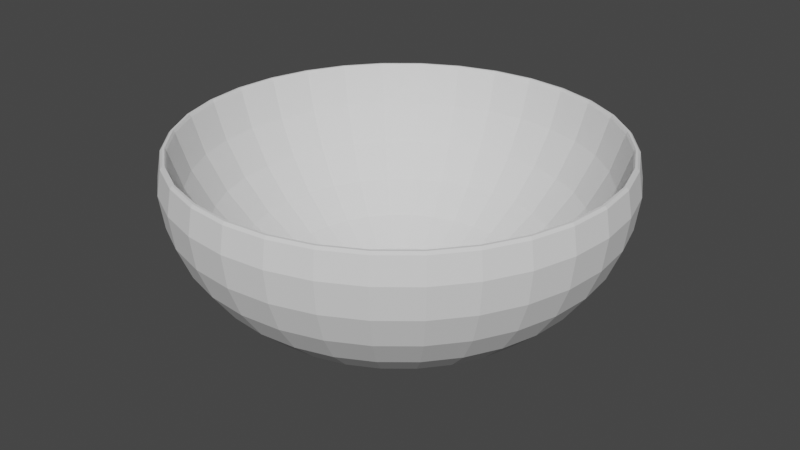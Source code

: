 # Source: Bowl.blend  (saved by Blender 3.2.14; exported with 4.5.12 LTS)
import bpy
from mathutils import Matrix  # noqa: F401  (used for matrix-valued properties, if any)

bpy.ops.wm.read_factory_settings(use_empty=True)
scene = bpy.context.scene
scene.name = 'Scene'

# ---- collections
col_collection = bpy.data.collections.new('Collection'); scene.collection.children.link(col_collection)

# ---- world
world_world = bpy.data.worlds.new('World'); scene.world = world_world
world_world.use_nodes = True; world_world.node_tree.nodes.clear()
_N = world_world.node_tree.nodes; _L = world_world.node_tree.links
n0 = _N.new('ShaderNodeOutputWorld'); n0.name = 'World Output'; n0.location = (300, 300)
n1 = _N.new('ShaderNodeBackground'); n1.name = 'Background'; n1.location = (10, 300)
n1.inputs[0].default_value = (0.05088, 0.05088, 0.05088, 1.0)
_L.new(n1.outputs[0], n0.inputs[0])
n0.is_active_output = True
world_world.color = (0.05088, 0.05088, 0.05088)
world_world.use_sun_shadow = False
world_world.sun_shadow_jitter_overblur = 0.0

# ---- meshes
me_sphere = bpy.data.meshes.new('Sphere')
me_sphere.from_pydata([(0.0, 0.9808, 0.1491), (0.0, 0.8315, -0.5556), (0.0, 0.8085, -0.3014), (0.0, 0.7071, -0.7071), (0.0, 0.6876, -0.4972), (0.0, 0.5556, -0.8315), (0.0, 0.5402, -0.6579), (0.1913, 0.9619, 0.1491), (0.1951, 0.9808, -4.371e-08), (0.1913, 0.9619, -0.1951), (0.1861, 0.9353, 0.1491), (0.1802, 0.9061, -0.3827), (0.1753, 0.8811, -0.07797), (0.1622, 0.8155, -0.5556), (0.1577, 0.7929, -0.3014), (0.1379, 0.6935, -0.7071), (0.1341, 0.6743, -0.4972), (0.1084, 0.5449, -0.8315), (0.1054, 0.5298, -0.6579), (0.08363, 0.4204, -0.891), (0.07259, 0.365, -0.7773), (0.05981, 0.3007, -0.891), (0.03701, 0.1861, -0.8509), (0.3753, 0.9061, 0.1491), (0.3827, 0.9239, -4.371e-08), (0.365, 0.8811, 0.1491), (0.3753, 0.9061, -0.1951), (0.3438, 0.83, -0.07797), (0.3536, 0.8536, -0.3827), (0.3182, 0.7682, -0.5556), (0.3094, 0.7469, -0.3014), (0.2706, 0.6533, -0.7071), (0.2631, 0.6352, -0.4972), (0.2067, 0.4991, -0.6579), (0.2126, 0.5133, -0.8315), (0.1424, 0.3438, -0.7773), (0.164, 0.396, -0.891), (0.1173, 0.2833, -0.891), (0.07259, 0.1753, -0.8509), (0.5449, 0.8155, 0.1491), (0.5556, 0.8315, -4.371e-08), (0.5298, 0.7929, 0.1491), (0.5449, 0.8155, -0.1951), (0.4991, 0.7469, -0.07797), (0.5133, 0.7682, -0.3827), (0.4492, 0.6722, -0.3014), (0.4619, 0.6913, -0.5556), (0.3928, 0.5879, -0.7071), (0.382, 0.5717, -0.4972), (0.3087, 0.4619, -0.8315), (0.3001, 0.4492, -0.6579), (0.2382, 0.3564, -0.891), (0.2067, 0.3094, -0.7773), (0.1703, 0.2549, -0.891), (0.1054, 0.1577, -0.8509), (0.6935, 0.6935, 0.1491), (0.7071, 0.7071, -4.371e-08), (0.6935, 0.6935, -0.1951), (0.6743, 0.6743, 0.1491), (0.6352, 0.6352, -0.07797), (0.6533, 0.6533, -0.3827), (0.5879, 0.5879, -0.5556), (0.5717, 0.5717, -0.3014), (0.5, 0.5, -0.7071), (0.4862, 0.4862, -0.4972), (0.382, 0.382, -0.6579), (0.3928, 0.3928, -0.8315), (0.2631, 0.2631, -0.7773), (0.3031, 0.3031, -0.891), (0.1341, 0.1341, -0.8509), (0.2168, 0.2168, -0.891), (0.8155, 0.5449, 0.1491), (0.8315, 0.5556, -4.371e-08), (0.8155, 0.5449, -0.1951), (0.7929, 0.5298, 0.1491), (0.7682, 0.5133, -0.3827), (0.7469, 0.4991, -0.07797), (0.6913, 0.4619, -0.5556), (0.6722, 0.4492, -0.3014), (0.5879, 0.3928, -0.7071), (0.5717, 0.382, -0.4972), (0.4619, 0.3087, -0.8315), (0.4492, 0.3001, -0.6579), (0.3564, 0.2382, -0.891), (0.3094, 0.2067, -0.7773), (0.2549, 0.1703, -0.891), (0.1577, 0.1054, -0.8509), (0.9061, 0.3753, 0.1491), (0.9239, 0.3827, -4.371e-08), (0.9061, 0.3753, -0.1951), (0.8811, 0.365, 0.1491), (0.8536, 0.3536, -0.3827), (0.83, 0.3438, -0.07797), (0.7682, 0.3182, -0.5556), (0.7469, 0.3094, -0.3014), (0.6533, 0.2706, -0.7071), (0.6352, 0.2631, -0.4972), (0.4991, 0.2067, -0.6579), (0.5133, 0.2126, -0.8315), (0.396, 0.164, -0.891), (0.3438, 0.1424, -0.7773), (0.2833, 0.1173, -0.891), (0.1753, 0.07259, -0.8509), (0.9619, 0.1913, 0.1491), (0.9808, 0.1951, -4.371e-08), (0.9619, 0.1913, -0.1951), (0.9353, 0.1861, 0.1491), (0.9061, 0.1802, -0.3827), (0.8811, 0.1753, -0.07797), (0.7929, 0.1577, -0.3014), (0.8155, 0.1622, -0.5556), (0.6743, 0.1341, -0.4972), (0.6935, 0.1379, -0.7071), (0.5449, 0.1084, -0.8315), (0.5298, 0.1054, -0.6579), (0.4204, 0.08363, -0.891), (0.365, 0.07259, -0.7773), (0.3007, 0.05981, -0.891), (0.1861, 0.03701, -0.8509), (0.9808, -9.109e-08, 0.1491), (1.0, -1.656e-07, -4.371e-08), (0.9537, -8.857e-08, 0.1491), (0.9808, -9.109e-08, -0.1951), (0.9239, -1.507e-07, -0.3827), (0.8983, -1.465e-07, -0.07797), (0.8085, -1.031e-07, -0.3014), (0.8315, -1.06e-07, -0.5556), (0.7071, -4.638e-08, -0.7071), (0.6876, -4.51e-08, -0.4972), (0.5556, -1.134e-07, -0.8315), (0.5402, -1.103e-07, -0.6579), (0.4287, -9.792e-08, -0.891), (0.3721, -9.581e-08, -0.7773), (0.1897, -7.408e-08, -0.8509), (0.3066, -7.768e-08, -0.891), (0.9619, -0.1913, 0.1491), (0.9808, -0.1951, -4.371e-08), (0.9353, -0.1861, 0.1491), (0.9619, -0.1913, -0.1951), (0.9061, -0.1802, -0.3827), (0.8811, -0.1753, -0.07797), (0.7929, -0.1577, -0.3014), (0.8155, -0.1622, -0.5556), (0.6935, -0.1379, -0.7071), (0.6743, -0.1341, -0.4972), (0.5298, -0.1054, -0.6579), (0.5449, -0.1084, -0.8315), (0.365, -0.07259, -0.7773), (0.4204, -0.08363, -0.891), (0.1861, -0.03701, -0.8509), (0.3007, -0.05981, -0.891), (0.9061, -0.3753, 0.1491), (0.9239, -0.3827, -4.371e-08), (0.9061, -0.3753, -0.1951), (0.8811, -0.365, 0.1491), (0.83, -0.3438, -0.07797), (0.8536, -0.3536, -0.3827), (0.7682, -0.3182, -0.5556), (0.7469, -0.3094, -0.3014), (0.6533, -0.2706, -0.7071), (0.6352, -0.2631, -0.4972), (0.5133, -0.2126, -0.8315), (0.4991, -0.2067, -0.6579), (0.3438, -0.1424, -0.7773), (0.396, -0.164, -0.891), (0.1753, -0.07259, -0.8509), (0.2833, -0.1173, -0.891), (0.8155, -0.5449, 0.1491), (0.8315, -0.5556, -4.371e-08), (0.7929, -0.5298, 0.1491), (0.8155, -0.5449, -0.1951), (0.7469, -0.4991, -0.07797), (0.7682, -0.5133, -0.3827), (0.6913, -0.4619, -0.5556), (0.6722, -0.4492, -0.3014), (0.5717, -0.382, -0.4972), (0.5879, -0.3928, -0.7071), (0.4492, -0.3001, -0.6579), (0.4619, -0.3087, -0.8315), (0.3094, -0.2067, -0.7773), (0.3564, -0.2382, -0.891), (0.1577, -0.1054, -0.8509), (0.2549, -0.1703, -0.891), (0.6935, -0.6935, 0.1491), (0.7071, -0.7071, -4.371e-08), (0.6935, -0.6935, -0.1951), (0.6743, -0.6743, 0.1491), (0.6533, -0.6533, -0.3827), (0.6352, -0.6352, -0.07797), (0.5717, -0.5717, -0.3014), (0.5879, -0.5879, -0.5556), (0.5, -0.5, -0.7071), (0.4862, -0.4862, -0.4972), (0.382, -0.382, -0.6579), (0.3928, -0.3928, -0.8315), (0.3031, -0.3031, -0.891), (0.2631, -0.2631, -0.7773), (0.1341, -0.1341, -0.8509), (0.2168, -0.2168, -0.891), (0.5449, -0.8155, 0.1491), (0.5556, -0.8315, -4.371e-08), (0.5449, -0.8155, -0.1951), (0.5298, -0.7929, 0.1491), (0.5133, -0.7682, -0.3827), (0.4991, -0.7469, -0.07797), (0.4492, -0.6722, -0.3014), (0.4619, -0.6913, -0.5556), (0.3928, -0.5879, -0.7071), (0.382, -0.5717, -0.4972), (0.3087, -0.4619, -0.8315), (0.3001, -0.4492, -0.6579), (0.2382, -0.3564, -0.891), (0.2067, -0.3094, -0.7773), (0.1054, -0.1577, -0.8509), (0.1703, -0.2549, -0.891), (0.3753, -0.9061, 0.1491), (0.3827, -0.9239, -4.371e-08), (0.365, -0.8811, 0.1491), (0.3753, -0.9061, -0.1951), (0.3536, -0.8536, -0.3827), (0.3438, -0.83, -0.07797), (0.3094, -0.7469, -0.3014), (0.3182, -0.7682, -0.5556), (0.2706, -0.6533, -0.7071), (0.2631, -0.6352, -0.4972), (0.2126, -0.5133, -0.8315), (0.2067, -0.4991, -0.6579), (0.164, -0.396, -0.891), (0.1424, -0.3438, -0.7773), (0.1173, -0.2833, -0.891), (0.07259, -0.1753, -0.8509), (0.1913, -0.9619, 0.1491), (0.1951, -0.9808, -4.371e-08), (0.1913, -0.9619, -0.1951), (0.1861, -0.9353, 0.1491), (0.1753, -0.8811, -0.07797), (0.1802, -0.9061, -0.3827), (0.1577, -0.7929, -0.3014), (0.1622, -0.8155, -0.5556), (0.1379, -0.6935, -0.7071), (0.1341, -0.6743, -0.4972), (0.1054, -0.5298, -0.6579), (0.1084, -0.5449, -0.8315), (0.08363, -0.4204, -0.891), (0.07259, -0.365, -0.7773), (0.03701, -0.1861, -0.8509), (0.05981, -0.3007, -0.891), (-7.235e-08, -0.9808, 0.1491), (-2.661e-07, -1.0, -4.371e-08), (-7.035e-08, -0.9537, 0.1491), (-7.235e-08, -0.9808, -0.1951), (-1.171e-07, -0.9239, -0.3827), (-1.138e-07, -0.8983, -0.07797), (-4.137e-08, -0.8085, -0.3014), (-4.255e-08, -0.8315, -0.5556), (4.556e-08, -0.6876, -0.4972), (4.686e-08, -0.7071, -0.7071), (-6.49e-08, -0.5556, -0.8315), (-6.311e-08, -0.5402, -0.6579), (-7.657e-09, -0.4287, -0.891), (2.095e-09, -0.3721, -0.7773), (-1.528e-09, -0.1897, -0.8509), (-2.59e-08, -0.3066, -0.891), (-0.1913, -0.9619, 0.1491), (-0.1951, -0.9808, -4.371e-08), (-0.1913, -0.9619, -0.1951), (-0.1861, -0.9353, 0.1491), (-0.1802, -0.9061, -0.3827), (-0.1753, -0.8811, -0.07797), (-0.1622, -0.8155, -0.5556), (-0.1577, -0.7929, -0.3014), (-0.1341, -0.6743, -0.4972), (-0.1379, -0.6935, -0.7071), (-0.1054, -0.5298, -0.6579), (-0.1084, -0.5449, -0.8315), (-0.08363, -0.4204, -0.891), (-0.07259, -0.365, -0.7773), (-0.03701, -0.1861, -0.8509), (-0.05981, -0.3007, -0.891), (-0.3753, -0.9061, 0.1491), (-0.3827, -0.9239, -4.371e-08), (-0.3753, -0.9061, -0.1951), (-0.365, -0.8811, 0.1491), (-0.3438, -0.83, -0.07797), (-0.3536, -0.8536, -0.3827), (-0.3094, -0.7469, -0.3014), (-0.3182, -0.7682, -0.5556), (-0.2631, -0.6352, -0.4972), (-0.2706, -0.6533, -0.7071), (-0.2067, -0.4991, -0.6579), (-0.2126, -0.5133, -0.8315), (-0.1424, -0.3438, -0.7773), (-0.164, -0.396, -0.891), (-0.07259, -0.1753, -0.8509), (-0.1173, -0.2833, -0.891), (-0.5449, -0.8155, 0.1491), (-0.5556, -0.8315, -4.371e-08), (-0.5298, -0.7929, 0.1491), (-0.5449, -0.8155, -0.1951), (-0.5133, -0.7682, -0.3827), (-0.4991, -0.7469, -0.07797), (-0.4492, -0.6722, -0.3014), (-0.4619, -0.6913, -0.5556), (-0.3928, -0.5879, -0.7071), (-0.382, -0.5717, -0.4972), (-0.3001, -0.4492, -0.6579), (-0.3087, -0.4619, -0.8315), (-0.2067, -0.3094, -0.7773), (-0.2382, -0.3564, -0.891), (-0.1054, -0.1577, -0.8509), (-0.1703, -0.2549, -0.891), (-0.6935, -0.6935, 0.1491), (-0.7071, -0.7071, -4.371e-08), (-0.6935, -0.6935, -0.1951), (-0.6743, -0.6743, 0.1491), (-0.6533, -0.6533, -0.3827), (-0.6352, -0.6352, -0.07797), (-0.5879, -0.5879, -0.5556), (-0.5717, -0.5717, -0.3014), (-0.5, -0.5, -0.7071), (-0.4862, -0.4862, -0.4972), (-0.382, -0.382, -0.6579), (-0.3928, -0.3928, -0.8315), (-0.3031, -0.3031, -0.891), (-0.2631, -0.2631, -0.7773), (-0.2168, -0.2168, -0.891), (-0.1341, -0.1341, -0.8509), (-0.8155, -0.5449, 0.1491), (-0.8315, -0.5556, -4.371e-08), (-0.8155, -0.5449, -0.1951), (-0.7929, -0.5298, 0.1491), (-0.7682, -0.5133, -0.3827), (-0.7469, -0.4991, -0.07797), (-0.6722, -0.4492, -0.3014), (-0.6913, -0.4619, -0.5556), (-0.5717, -0.382, -0.4972), (-0.5879, -0.3928, -0.7071), (-0.4492, -0.3001, -0.6579), (-0.4619, -0.3087, -0.8315), (-0.3564, -0.2382, -0.891), (-0.3094, -0.2067, -0.7773), (-0.1577, -0.1054, -0.8509), (-0.2549, -0.1703, -0.891), (-0.9061, -0.3753, 0.1491), (-0.9239, -0.3827, -4.371e-08), (-0.9061, -0.3753, -0.1951), (-0.8811, -0.365, 0.1491), (-0.8536, -0.3536, -0.3827), (-0.83, -0.3438, -0.07797), (-0.7682, -0.3182, -0.5556), (-0.7469, -0.3094, -0.3014), (-0.6352, -0.2631, -0.4972), (-0.6533, -0.2706, -0.7071), (-0.5133, -0.2126, -0.8315), (-0.4991, -0.2067, -0.6579), (-0.396, -0.164, -0.891), (-0.3438, -0.1424, -0.7773), (-0.2833, -0.1173, -0.891), (-0.1753, -0.07259, -0.8509), (-0.9619, -0.1913, 0.1491), (-0.9808, -0.1951, -4.371e-08), (-0.9353, -0.1861, 0.1491), (-0.9619, -0.1913, -0.1951), (-0.8811, -0.1753, -0.07797), (-0.9061, -0.1802, -0.3827), (-0.7929, -0.1577, -0.3014), (-0.8155, -0.1622, -0.5556), (-0.6935, -0.1379, -0.7071), (-0.6743, -0.1341, -0.4972), (-0.5449, -0.1084, -0.8315), (-0.5298, -0.1054, -0.6579), (-0.4204, -0.08363, -0.891), (-0.365, -0.07259, -0.7773), (-0.3007, -0.05981, -0.891), (-0.1861, -0.03701, -0.8509), (-0.9808, 7.283e-08, 0.1491), (-1.0, 3.858e-07, -4.371e-08), (-0.9808, 7.283e-08, -0.1951), (-0.9537, 7.081e-08, 0.1491), (-0.8983, 1.143e-07, -0.07797), (-0.9239, 1.175e-07, -0.3827), (-0.8085, -3.061e-08, -0.3014), (-0.8315, -3.148e-08, -0.5556), (-0.7071, -9.109e-08, -0.7071), (-0.6876, -8.857e-08, -0.4972), (-0.5556, 5.771e-09, -0.8315), (-0.5402, 5.611e-09, -0.6579), (-0.4287, -5.619e-08, -0.891), (-0.3721, -5.959e-08, -0.7773), (-0.1897, -6.683e-08, -0.8509), (-0.3066, -6.597e-08, -0.891), (-0.9619, 0.1913, 0.1491), (-0.9808, 0.1951, -4.371e-08), (-0.9619, 0.1913, -0.1951), (-0.9353, 0.1861, 0.1491), (-0.9061, 0.1802, -0.3827), (-0.8811, 0.1753, -0.07797), (-0.7929, 0.1577, -0.3014), (-0.8155, 0.1622, -0.5556), (-0.6743, 0.1341, -0.4972), (-0.6935, 0.1379, -0.7071), (-0.5298, 0.1054, -0.6579), (-0.5449, 0.1084, -0.8315), (-0.365, 0.07259, -0.7773), (-0.4204, 0.08363, -0.891), (-0.3007, 0.05981, -0.891), (-0.1861, 0.03701, -0.8509), (-0.9061, 0.3753, 0.1491), (-0.9239, 0.3827, -4.371e-08), (-0.9061, 0.3753, -0.1951), (-0.8811, 0.365, 0.1491), (-0.83, 0.3438, -0.07797), (-0.8536, 0.3536, -0.3827), (-0.7469, 0.3094, -0.3014), (-0.7682, 0.3182, -0.5556), (-0.6352, 0.2631, -0.4972), (-0.6533, 0.2706, -0.7071), (-0.5133, 0.2126, -0.8315), (-0.4991, 0.2067, -0.6579), (-0.396, 0.164, -0.891), (-0.3438, 0.1424, -0.7773), (-0.2833, 0.1173, -0.891), (-0.1753, 0.07259, -0.8509), (-0.8155, 0.5449, 0.1491), (-0.8315, 0.5556, -4.371e-08), (-0.7929, 0.5298, 0.1491), (-0.8155, 0.5449, -0.1951), (-0.7469, 0.4991, -0.07797), (-0.7682, 0.5133, -0.3827), (-0.6913, 0.4619, -0.5556), (-0.6722, 0.4492, -0.3014), (-0.5879, 0.3928, -0.7071), (-0.5717, 0.382, -0.4972), (-0.4619, 0.3087, -0.8315), (-0.4492, 0.3001, -0.6579), (-0.3094, 0.2067, -0.7773), (-0.3564, 0.2382, -0.891), (-0.1577, 0.1054, -0.8509), (-0.2549, 0.1703, -0.891), (-0.6935, 0.6935, 0.1491), (-0.7071, 0.7071, -4.371e-08), (-0.6743, 0.6743, 0.1491), (-0.6935, 0.6935, -0.1951), (-0.6352, 0.6352, -0.07797), (-0.6533, 0.6533, -0.3827), (-0.5717, 0.5717, -0.3014), (-0.5879, 0.5879, -0.5556), (-0.4862, 0.4862, -0.4972), (-0.5, 0.5, -0.7071), (-0.382, 0.382, -0.6579), (-0.3928, 0.3928, -0.8315), (-0.2631, 0.2631, -0.7773), (-0.3031, 0.3031, -0.891), (-0.1341, 0.1341, -0.8509), (-0.2168, 0.2168, -0.891), (-0.5449, 0.8155, 0.1491), (-0.5556, 0.8315, -4.371e-08), (-0.5449, 0.8155, -0.1951), (-0.5298, 0.7929, 0.1491), (-0.5133, 0.7682, -0.3827), (-0.4991, 0.7469, -0.07797), (-0.4492, 0.6722, -0.3014), (-0.4619, 0.6913, -0.5556), (-0.382, 0.5717, -0.4972), (-0.3928, 0.5879, -0.7071), (-0.3087, 0.4619, -0.8315), (-0.3001, 0.4492, -0.6579), (-0.2067, 0.3094, -0.7773), (-0.2382, 0.3564, -0.891), (-0.1054, 0.1577, -0.8509), (-0.1703, 0.2549, -0.891), (-0.3753, 0.9061, 0.1491), (-0.3827, 0.9239, -4.371e-08), (-0.365, 0.8811, 0.1491), (-0.3753, 0.9061, -0.1951), (-0.3536, 0.8536, -0.3827), (-0.3438, 0.83, -0.07797), (-0.3182, 0.7682, -0.5556), (-0.3094, 0.7469, -0.3014), (-0.2631, 0.6352, -0.4972), (-0.2706, 0.6533, -0.7071), (-0.2126, 0.5133, -0.8315), (-0.2067, 0.4991, -0.6579), (-0.1424, 0.3438, -0.7773), (-0.164, 0.396, -0.891), (-0.1173, 0.2833, -0.891), (-0.07259, 0.1753, -0.8509), (-0.1913, 0.9619, 0.1491), (-0.1951, 0.9808, -4.371e-08), (-0.1913, 0.9619, -0.1951), (-0.1861, 0.9353, 0.1491), (-0.1753, 0.8811, -0.07797), (-0.1802, 0.9061, -0.3827), (-0.1622, 0.8155, -0.5556), (-0.1577, 0.7929, -0.3014), (-0.1379, 0.6935, -0.7071), (-0.1341, 0.6743, -0.4972), (-0.1084, 0.5449, -0.8315), (-0.1054, 0.5298, -0.6579), (-0.08363, 0.4204, -0.891), (-0.07259, 0.365, -0.7773), (-0.05981, 0.3007, -0.891), (-0.03701, 0.1861, -0.8509), (5.386e-07, 1.0, -4.371e-08), (2.194e-07, 0.9537, 0.1491), (2.257e-07, 0.9808, -0.1951), (1.959e-07, 0.9239, -0.3827), (1.905e-07, 0.8983, -0.07797), (6.73e-08, 0.3721, -0.7773), (6.746e-08, 0.4287, -0.891), (2.745e-08, 0.1897, -0.8509), (2.093e-08, 0.3066, -0.891), (0.0, -8.501e-08, -0.8757), (0.0, -8.742e-08, -0.891), (1.679e-07, 0.9608, 0.1645), (0.1874, 0.9424, 0.1645), (0.3677, 0.8877, 0.1645), (0.5338, 0.7989, 0.1645), (0.6794, 0.6794, 0.1645), (0.7989, 0.5338, 0.1645), (0.8877, 0.3677, 0.1645), (0.9424, 0.1874, 0.1645), (0.9608, -9.061e-08, 0.1645), (0.9424, -0.1874, 0.1645), (0.8877, -0.3677, 0.1645), (0.7989, -0.5338, 0.1645), (0.6794, -0.6794, 0.1645), (0.5338, -0.7989, 0.1645), (0.3677, -0.8877, 0.1645), (0.1874, -0.9424, 0.1645), (-9.17e-08, -0.9608, 0.1645), (-0.1874, -0.9424, 0.1645), (-0.3677, -0.8877, 0.1645), (-0.5338, -0.7989, 0.1645), (-0.6794, -0.6794, 0.1645), (-0.7989, -0.5338, 0.1645), (-0.8877, -0.3677, 0.1645), (-0.9424, -0.1874, 0.1645), (-0.9608, 1.17e-07, 0.1645), (-0.9424, 0.1874, 0.1645), (-0.8877, 0.3677, 0.1645), (-0.7989, 0.5338, 0.1645), (-0.6794, 0.6794, 0.1645), (-0.5338, 0.7989, 0.1645), (-0.3677, 0.8877, 0.1645), (-0.1874, 0.9424, 0.1645), (-0.5393, -0.8072, 0.1645), (0.1894, 0.9521, 0.1645), (0.3715, 0.8969, 0.1645), (0.5393, 0.8072, 0.1645), (0.6865, 0.6865, 0.1645), (0.8072, 0.5393, 0.1645), (0.8969, 0.3715, 0.1645), (0.9521, 0.1894, 0.1645), (0.9708, -9.085e-08, 0.1645), (0.9521, -0.1894, 0.1645), (0.8969, -0.3715, 0.1645), (0.6865, -0.6865, 0.1645), (0.5393, -0.8072, 0.1645), (0.3715, -0.8969, 0.1645), (0.1894, -0.9521, 0.1645), (-8.203e-08, -0.9708, 0.1645), (-0.1894, -0.9521, 0.1645), (-0.3715, -0.8969, 0.1645), (-0.6865, -0.6865, 0.1645), (-0.8072, -0.5393, 0.1645), (-0.8969, -0.3715, 0.1645), (-0.9521, -0.1894, 0.1645), (-0.9708, 9.489e-08, 0.1645), (-0.8072, 0.5393, 0.1645), (-0.6865, 0.6865, 0.1645), (-0.5393, 0.8072, 0.1645), (-0.3715, 0.8969, 0.1645), (-0.1894, 0.9521, 0.1645), (8.396e-08, 0.9708, 0.1645), (-0.9521, 0.1894, 0.1645), (-0.8969, 0.3715, 0.1645), (0.8072, -0.5393, 0.1645)], [], [(1, 506, 11, 13), (3, 1, 13, 15), (5, 3, 15, 17), (509, 5, 17, 19), (547, 574, 514, 515), (511, 509, 19, 21), (503, 0, 7, 8), (513, 511, 21), (505, 503, 8, 9), (506, 505, 9, 11), (11, 9, 26, 28), (13, 11, 28, 29), (15, 13, 29, 31), (17, 15, 31, 34), (19, 17, 34, 36), (548, 547, 515, 516), (21, 19, 36, 37), (8, 7, 23, 24), (513, 21, 37), (9, 8, 24, 26), (36, 34, 49, 51), (549, 548, 516, 517), (37, 36, 51, 53), (24, 23, 39, 40), (513, 37, 53), (26, 24, 40, 42), (28, 26, 42, 44), (29, 28, 44, 46), (31, 29, 46, 47), (34, 31, 47, 49), (46, 44, 60, 61), (47, 46, 61, 63), (49, 47, 63, 66), (51, 49, 66, 68), (550, 549, 517, 518), (53, 51, 68, 70), (40, 39, 55, 56), (513, 53, 70), (42, 40, 56, 57), (44, 42, 57, 60), (551, 71, 55, 550), (70, 68, 83, 85), (56, 55, 71, 72), (513, 70, 85), (57, 56, 72, 73), (60, 57, 73, 75), (61, 60, 75, 77), (63, 61, 77, 79), (66, 63, 79, 81), (68, 66, 81, 83), (77, 75, 91, 93), (79, 77, 93, 95), (81, 79, 95, 98), (83, 81, 98, 99), (552, 87, 71, 551), (85, 83, 99, 101), (72, 71, 87, 88), (513, 85, 101), (73, 72, 88, 89), (75, 73, 89, 91), (101, 99, 115, 117), (88, 87, 103, 104), (513, 101, 117), (89, 88, 104, 105), (91, 89, 105, 107), (93, 91, 107, 110), (95, 93, 110, 112), (98, 95, 112, 113), (99, 98, 113, 115), (553, 103, 87, 552), (112, 110, 126, 127), (113, 112, 127, 129), (115, 113, 129, 131), (554, 119, 103, 553), (117, 115, 131, 134), (104, 103, 119, 120), (513, 117, 134), (105, 104, 120, 122), (107, 105, 122, 123), (110, 107, 123, 126), (120, 119, 135, 136), (513, 134, 150), (122, 120, 136, 138), (123, 122, 138, 139), (126, 123, 139, 142), (127, 126, 142, 143), (129, 127, 143, 146), (131, 129, 146, 148), (555, 135, 119, 554), (134, 131, 148, 150), (143, 142, 157, 159), (146, 143, 159, 161), (148, 146, 161, 164), (556, 151, 135, 555), (150, 148, 164, 166), (136, 135, 151, 152), (513, 150, 166), (138, 136, 152, 153), (139, 138, 153, 156), (142, 139, 156, 157), (513, 166, 182), (153, 152, 168, 170), (156, 153, 170, 172), (157, 156, 172, 173), (159, 157, 173, 176), (161, 159, 176, 178), (164, 161, 178, 180), (577, 167, 151, 556), (166, 164, 180, 182), (152, 151, 167, 168), (178, 176, 191, 194), (180, 178, 194, 195), (557, 183, 167, 577), (182, 180, 195, 198), (168, 167, 183, 184), (513, 182, 198), (170, 168, 184, 185), (172, 170, 185, 187), (173, 172, 187, 190), (176, 173, 190, 191), (187, 185, 201, 203), (190, 187, 203, 206), (191, 190, 206, 207), (194, 191, 207, 209), (195, 194, 209, 211), (558, 199, 183, 557), (198, 195, 211, 214), (184, 183, 199, 200), (513, 198, 214), (185, 184, 200, 201), (211, 209, 225, 227), (559, 215, 199, 558), (214, 211, 227, 229), (200, 199, 215, 216), (513, 214, 229), (201, 200, 216, 218), (203, 201, 218, 219), (206, 203, 219, 222), (207, 206, 222, 223), (209, 207, 223, 225), (219, 218, 233, 236), (222, 219, 236, 238), (223, 222, 238, 239), (225, 223, 239, 242), (227, 225, 242, 243), (560, 231, 215, 559), (229, 227, 243, 246), (216, 215, 231, 232), (513, 229, 246), (218, 216, 232, 233), (243, 242, 257, 259), (561, 247, 231, 560), (246, 243, 259, 262), (232, 231, 247, 248), (513, 246, 262), (233, 232, 248, 250), (236, 233, 250, 251), (238, 236, 251, 254), (239, 238, 254, 256), (242, 239, 256, 257), (254, 251, 267, 269), (256, 254, 269, 272), (257, 256, 272, 274), (259, 257, 274, 275), (562, 263, 247, 561), (262, 259, 275, 278), (248, 247, 263, 264), (513, 262, 278), (250, 248, 264, 265), (251, 250, 265, 267), (563, 279, 263, 562), (278, 275, 292, 294), (264, 263, 279, 280), (513, 278, 294), (265, 264, 280, 281), (267, 265, 281, 284), (269, 267, 284, 286), (272, 269, 286, 288), (274, 272, 288, 290), (275, 274, 290, 292), (286, 284, 299, 302), (288, 286, 302, 303), (290, 288, 303, 306), (292, 290, 306, 308), (546, 295, 279, 563), (294, 292, 308, 310), (280, 279, 295, 296), (513, 294, 310), (281, 280, 296, 298), (284, 281, 298, 299), (310, 308, 323, 325), (296, 295, 311, 312), (513, 310, 325), (298, 296, 312, 313), (299, 298, 313, 315), (302, 299, 315, 317), (303, 302, 317, 319), (306, 303, 319, 322), (308, 306, 322, 323), (564, 311, 295, 546), (319, 317, 334, 336), (322, 319, 336, 338), (323, 322, 338, 339), (565, 564, 534, 535), (325, 323, 339, 342), (312, 311, 327, 328), (513, 325, 342), (313, 312, 328, 329), (315, 313, 329, 331), (317, 315, 331, 334), (513, 342, 357), (329, 328, 344, 345), (331, 329, 345, 347), (334, 331, 347, 349), (336, 334, 349, 352), (338, 336, 352, 353), (339, 338, 353, 355), (566, 565, 535, 536), (342, 339, 355, 357), (328, 327, 343, 344), (353, 352, 367, 369), (355, 353, 369, 371), (567, 566, 536, 537), (357, 355, 371, 373), (344, 343, 359, 360), (513, 357, 373), (345, 344, 360, 362), (347, 345, 362, 364), (349, 347, 364, 366), (352, 349, 366, 367), (362, 360, 376, 377), (364, 362, 377, 380), (366, 364, 380, 382), (367, 366, 382, 383), (369, 367, 383, 385), (371, 369, 385, 387), (568, 567, 537, 538), (373, 371, 387, 390), (360, 359, 375, 376), (513, 373, 390), (385, 383, 400, 402), (387, 385, 402, 404), (575, 568, 538, 539), (390, 387, 404, 405), (376, 375, 391, 392), (513, 390, 405), (377, 376, 392, 393), (380, 377, 393, 395), (382, 380, 395, 398), (383, 382, 398, 400), (395, 393, 409, 412), (398, 395, 412, 414), (400, 398, 414, 416), (402, 400, 416, 417), (404, 402, 417, 419), (576, 575, 539, 540), (405, 404, 419, 421), (392, 391, 407, 408), (513, 405, 421), (393, 392, 408, 409), (419, 417, 433, 436), (569, 576, 540, 541), (421, 419, 436, 438), (408, 407, 423, 424), (513, 421, 438), (409, 408, 424, 426), (412, 409, 426, 428), (414, 412, 428, 429), (416, 414, 429, 431), (417, 416, 431, 433), (428, 426, 442, 444), (429, 428, 444, 446), (431, 429, 446, 448), (433, 431, 448, 450), (436, 433, 450, 452), (570, 569, 541, 542), (438, 436, 452, 454), (424, 423, 439, 440), (513, 438, 454), (426, 424, 440, 442), (452, 450, 465, 468), (571, 570, 542, 543), (454, 452, 468, 470), (440, 439, 455, 456), (513, 454, 470), (442, 440, 456, 457), (444, 442, 457, 459), (446, 444, 459, 462), (448, 446, 462, 464), (450, 448, 464, 465), (462, 459, 475, 477), (464, 462, 477, 480), (465, 464, 480, 481), (468, 465, 481, 484), (572, 571, 543, 544), (470, 468, 484, 485), (456, 455, 471, 472), (513, 470, 485), (457, 456, 472, 474), (459, 457, 474, 475), (485, 484, 499, 501), (472, 471, 487, 488), (513, 485, 501), (474, 472, 488, 489), (475, 474, 489, 492), (477, 475, 492, 493), (480, 477, 493, 495), (481, 480, 495, 497), (484, 481, 497, 499), (573, 572, 544, 545), (495, 493, 1, 3), (497, 495, 3, 5), (499, 497, 5, 509), (574, 573, 545, 514), (501, 499, 509, 511), (488, 487, 0, 503), (513, 501, 511), (489, 488, 503, 505), (492, 489, 505, 506), (493, 492, 506, 1), (510, 22, 20, 508), (512, 22, 510), (514, 504, 10, 515), (507, 12, 10, 504), (2, 14, 12, 507), (4, 16, 14, 2), (6, 18, 16, 4), (508, 20, 18, 6), (18, 20, 35, 33), (20, 22, 38, 35), (512, 38, 22), (515, 10, 25, 516), (10, 12, 27, 25), (12, 14, 30, 27), (14, 16, 32, 30), (16, 18, 33, 32), (25, 27, 43, 41), (27, 30, 45, 43), (30, 32, 48, 45), (32, 33, 50, 48), (33, 35, 52, 50), (35, 38, 54, 52), (512, 54, 38), (516, 25, 41, 517), (50, 52, 67, 65), (52, 54, 69, 67), (512, 69, 54), (517, 41, 58, 518), (41, 43, 59, 58), (43, 45, 62, 59), (45, 48, 64, 62), (48, 50, 65, 64), (76, 59, 62, 78), (78, 62, 64, 80), (64, 65, 82, 80), (65, 67, 84, 82), (67, 69, 86, 84), (512, 86, 69), (58, 74, 519, 518), (74, 58, 59, 76), (84, 86, 102, 100), (512, 102, 86), (74, 90, 520, 519), (90, 74, 76, 92), (92, 76, 78, 94), (94, 78, 80, 96), (80, 82, 97, 96), (82, 84, 100, 97), (109, 94, 96, 111), (111, 96, 97, 114), (97, 100, 116, 114), (100, 102, 118, 116), (512, 118, 102), (90, 106, 521, 520), (106, 90, 92, 108), (108, 92, 94, 109), (512, 133, 118), (106, 121, 522, 521), (108, 124, 121, 106), (109, 125, 124, 108), (111, 128, 125, 109), (114, 130, 128, 111), (116, 132, 130, 114), (118, 133, 132, 116), (128, 144, 141, 125), (130, 145, 144, 128), (132, 147, 145, 130), (133, 149, 147, 132), (512, 149, 133), (121, 137, 523, 522), (124, 140, 137, 121), (125, 141, 140, 124), (512, 165, 149), (137, 154, 524, 523), (137, 140, 155, 154), (140, 141, 158, 155), (141, 144, 160, 158), (144, 145, 162, 160), (147, 163, 162, 145), (149, 165, 163, 147), (162, 177, 175, 160), (163, 179, 177, 162), (165, 181, 179, 163), (512, 181, 165), (154, 169, 525, 524), (154, 155, 171, 169), (155, 158, 174, 171), (158, 160, 175, 174), (169, 186, 526, 525), (169, 171, 188, 186), (171, 174, 189, 188), (174, 175, 192, 189), (177, 193, 192, 175), (179, 196, 193, 177), (181, 197, 196, 179), (512, 197, 181), (193, 210, 208, 192), (196, 212, 210, 193), (197, 213, 212, 196), (512, 213, 197), (186, 202, 527, 526), (202, 186, 188, 204), (204, 188, 189, 205), (205, 189, 192, 208), (217, 202, 204, 220), (220, 204, 205, 221), (221, 205, 208, 224), (210, 226, 224, 208), (212, 228, 226, 210), (213, 230, 228, 212), (512, 230, 213), (202, 217, 528, 527), (228, 244, 241, 226), (230, 245, 244, 228), (512, 245, 230), (217, 234, 529, 528), (234, 217, 220, 235), (235, 220, 221, 237), (237, 221, 224, 240), (240, 224, 226, 241), (237, 253, 252, 235), (240, 255, 253, 237), (241, 258, 255, 240), (244, 260, 258, 241), (245, 261, 260, 244), (512, 261, 245), (234, 249, 530, 529), (235, 252, 249, 234), (261, 277, 276, 260), (512, 277, 261), (249, 266, 531, 530), (252, 268, 266, 249), (253, 270, 268, 252), (255, 271, 270, 253), (258, 273, 271, 255), (260, 276, 273, 258), (268, 270, 285, 283), (270, 271, 287, 285), (271, 273, 289, 287), (289, 273, 276, 291), (291, 276, 277, 293), (512, 293, 277), (266, 282, 532, 531), (266, 268, 283, 282), (307, 291, 293, 309), (512, 309, 293), (282, 297, 533, 532), (282, 283, 300, 297), (283, 285, 301, 300), (285, 287, 304, 301), (304, 287, 289, 305), (305, 289, 291, 307), (301, 304, 320, 318), (320, 304, 305, 321), (321, 305, 307, 324), (324, 307, 309, 326), (512, 326, 309), (297, 314, 534, 533), (297, 300, 316, 314), (300, 301, 318, 316), (512, 341, 326), (534, 314, 330, 535), (314, 316, 332, 330), (316, 318, 333, 332), (318, 320, 335, 333), (335, 320, 321, 337), (337, 321, 324, 340), (340, 324, 326, 341), (333, 335, 351, 350), (351, 335, 337, 354), (354, 337, 340, 356), (356, 340, 341, 358), (512, 358, 341), (535, 330, 346, 536), (330, 332, 348, 346), (332, 333, 350, 348), (512, 374, 358), (536, 346, 361, 537), (346, 348, 363, 361), (348, 350, 365, 363), (350, 351, 368, 365), (351, 354, 370, 368), (370, 354, 356, 372), (372, 356, 358, 374), (370, 386, 384, 368), (372, 388, 386, 370), (374, 389, 388, 372), (512, 389, 374), (537, 361, 378, 538), (363, 379, 378, 361), (365, 381, 379, 363), (368, 384, 381, 365), (379, 396, 394, 378), (381, 397, 396, 379), (384, 399, 397, 381), (386, 401, 399, 384), (388, 403, 401, 386), (389, 406, 403, 388), (512, 406, 389), (538, 378, 394, 539), (418, 401, 403, 420), (420, 403, 406, 422), (512, 422, 406), (539, 394, 410, 540), (394, 396, 411, 410), (396, 397, 413, 411), (397, 399, 415, 413), (399, 401, 418, 415), (410, 411, 427, 425), (411, 413, 430, 427), (413, 415, 432, 430), (432, 415, 418, 434), (434, 418, 420, 435), (435, 420, 422, 437), (512, 437, 422), (540, 410, 425, 541), (449, 434, 435, 451), (451, 435, 437, 453), (512, 453, 437), (541, 425, 441, 542), (425, 427, 443, 441), (427, 430, 445, 443), (430, 432, 447, 445), (447, 432, 434, 449), (443, 445, 461, 460), (445, 447, 463, 461), (463, 447, 449, 466), (466, 449, 451, 467), (467, 451, 453, 469), (512, 469, 453), (542, 441, 458, 543), (441, 443, 460, 458), (483, 467, 469, 486), (512, 486, 469), (543, 458, 473, 544), (458, 460, 476, 473), (460, 461, 478, 476), (461, 463, 479, 478), (463, 466, 482, 479), (466, 467, 483, 482), (476, 478, 494, 491), (478, 479, 496, 494), (479, 482, 498, 496), (482, 483, 500, 498), (483, 486, 502, 500), (512, 502, 486), (544, 473, 490, 545), (473, 476, 491, 490), (502, 510, 508, 500), (512, 510, 502), (545, 490, 504, 514), (491, 507, 504, 490), (494, 2, 507, 491), (496, 4, 2, 494), (498, 6, 4, 496), (500, 508, 6, 498), (0, 487, 573, 574), (487, 471, 572, 573), (471, 455, 571, 572), (455, 439, 570, 571), (439, 423, 569, 570), (423, 407, 576, 569), (407, 391, 575, 576), (391, 375, 568, 575), (375, 359, 567, 568), (359, 343, 566, 567), (343, 327, 565, 566), (327, 311, 564, 565), (534, 564, 546, 533), (533, 546, 563, 532), (532, 563, 562, 531), (531, 562, 561, 530), (530, 561, 560, 529), (529, 560, 559, 528), (528, 559, 558, 527), (527, 558, 557, 526), (526, 557, 577, 525), (525, 577, 556, 524), (524, 556, 555, 523), (523, 555, 554, 522), (522, 554, 553, 521), (521, 553, 552, 520), (520, 552, 551, 519), (519, 551, 550, 518), (55, 39, 549, 550), (39, 23, 548, 549), (23, 7, 547, 548), (7, 0, 574, 547)])
_uv = me_sphere.uv_layers.new(name='UVMap')
_uv.uv.foreach_set('vector', [0.75, 0.3125, 0.75, 0.375, 0.7188, 0.375, 0.7188, 0.3125, 0.75, 0.25, 0.75, 0.3125, 0.7188, 0.3125, 0.7188, 0.25, 0.75, 0.1875, 0.75, 0.25, 0.7188, 0.25, 0.7188, 0.1875, 0.75, 0.125, 0.75, 0.1875, 0.7188, 0.1875, 0.7188, 0.125, 0.7188, 0.5735, 0.75, 0.5735, 0.75, 0.5844, 0.7188, 0.5844, 0.75, 0.0625, 0.75, 0.125, 0.7188, 0.125, 0.7188, 0.0625, 0.75, 0.5, 0.75, 0.5625, 0.7188, 0.5625, 0.7188, 0.5, 0.7344, 0.0, 0.75, 0.0625, 0.7188, 0.0625, 0.75, 0.4375, 0.75, 0.5, 0.7188, 0.5, 0.7188, 0.4375, 0.75, 0.375, 0.75, 0.4375, 0.7188, 0.4375, 0.7188, 0.375, 0.7188, 0.375, 0.7188, 0.4375, 0.6875, 0.4375, 0.6875, 0.375, 0.7188, 0.3125, 0.7188, 0.375, 0.6875, 0.375, 0.6875, 0.3125, 0.7188, 0.25, 0.7188, 0.3125, 0.6875, 0.3125, 0.6875, 0.25, 0.7188, 0.1875, 0.7188, 0.25, 0.6875, 0.25, 0.6875, 0.1875, 0.7188, 0.125, 0.7188, 0.1875, 0.6875, 0.1875, 0.6875, 0.125, 0.6875, 0.5735, 0.7188, 0.5735, 0.7188, 0.5844, 0.6875, 0.5844, 0.7188, 0.0625, 0.7188, 0.125, 0.6875, 0.125, 0.6875, 0.0625, 0.7188, 0.5, 0.7188, 0.5625, 0.6875, 0.5625, 0.6875, 0.5, 0.7031, 0.0, 0.7188, 0.0625, 0.6875, 0.0625, 0.7188, 0.4375, 0.7188, 0.5, 0.6875, 0.5, 0.6875, 0.4375, 0.6875, 0.125, 0.6875, 0.1875, 0.6562, 0.1875, 0.6562, 0.125, 0.6562, 0.5735, 0.6875, 0.5735, 0.6875, 0.5844, 0.6562, 0.5844, 0.6875, 0.0625, 0.6875, 0.125, 0.6562, 0.125, 0.6562, 0.0625, 0.6875, 0.5, 0.6875, 0.5625, 0.6562, 0.5625, 0.6562, 0.5, 0.6719, 0.0, 0.6875, 0.0625, 0.6562, 0.0625, 0.6875, 0.4375, 0.6875, 0.5, 0.6562, 0.5, 0.6562, 0.4375, 0.6875, 0.375, 0.6875, 0.4375, 0.6562, 0.4375, 0.6562, 0.375, 0.6875, 0.3125, 0.6875, 0.375, 0.6562, 0.375, 0.6562, 0.3125, 0.6875, 0.25, 0.6875, 0.3125, 0.6562, 0.3125, 0.6562, 0.25, 0.6875, 0.1875, 0.6875, 0.25, 0.6562, 0.25, 0.6562, 0.1875, 0.6562, 0.3125, 0.6562, 0.375, 0.625, 0.375, 0.625, 0.3125, 0.6562, 0.25, 0.6562, 0.3125, 0.625, 0.3125, 0.625, 0.25, 0.6562, 0.1875, 0.6562, 0.25, 0.625, 0.25, 0.625, 0.1875, 0.6562, 0.125, 0.6562, 0.1875, 0.625, 0.1875, 0.625, 0.125, 0.625, 0.5735, 0.6562, 0.5735, 0.6562, 0.5844, 0.625, 0.5844, 0.6562, 0.0625, 0.6562, 0.125, 0.625, 0.125, 0.625, 0.0625, 0.6562, 0.5, 0.6562, 0.5625, 0.625, 0.5625, 0.625, 0.5, 0.6406, 0.0, 0.6562, 0.0625, 0.625, 0.0625, 0.6562, 0.4375, 0.6562, 0.5, 0.625, 0.5, 0.625, 0.4375, 0.6562, 0.375, 0.6562, 0.4375, 0.625, 0.4375, 0.625, 0.375, 0.5938, 0.5735, 0.5938, 0.5625, 0.625, 0.5625, 0.625, 0.5735, 0.625, 0.0625, 0.625, 0.125, 0.5938, 0.125, 0.5937, 0.0625, 0.625, 0.5, 0.625, 0.5625, 0.5938, 0.5625, 0.5938, 0.5, 0.6094, 0.0, 0.625, 0.0625, 0.5937, 0.0625, 0.625, 0.4375, 0.625, 0.5, 0.5938, 0.5, 0.5938, 0.4375, 0.625, 0.375, 0.625, 0.4375, 0.5938, 0.4375, 0.5938, 0.375, 0.625, 0.3125, 0.625, 0.375, 0.5938, 0.375, 0.5938, 0.3125, 0.625, 0.25, 0.625, 0.3125, 0.5938, 0.3125, 0.5938, 0.25, 0.625, 0.1875, 0.625, 0.25, 0.5938, 0.25, 0.5938, 0.1875, 0.625, 0.125, 0.625, 0.1875, 0.5938, 0.1875, 0.5938, 0.125, 0.5938, 0.3125, 0.5938, 0.375, 0.5625, 0.375, 0.5625, 0.3125, 0.5938, 0.25, 0.5938, 0.3125, 0.5625, 0.3125, 0.5625, 0.25, 0.5938, 0.1875, 0.5938, 0.25, 0.5625, 0.25, 0.5625, 0.1875, 0.5938, 0.125, 0.5938, 0.1875, 0.5625, 0.1875, 0.5625, 0.125, 0.5625, 0.5735, 0.5625, 0.5625, 0.5938, 0.5625, 0.5938, 0.5735, 0.5937, 0.0625, 0.5938, 0.125, 0.5625, 0.125, 0.5625, 0.0625, 0.5938, 0.5, 0.5938, 0.5625, 0.5625, 0.5625, 0.5625, 0.5, 0.5781, 0.0, 0.5937, 0.0625, 0.5625, 0.0625, 0.5938, 0.4375, 0.5938, 0.5, 0.5625, 0.5, 0.5625, 0.4375, 0.5938, 0.375, 0.5938, 0.4375, 0.5625, 0.4375, 0.5625, 0.375, 0.5625, 0.0625, 0.5625, 0.125, 0.5312, 0.125, 0.5312, 0.0625, 0.5625, 0.5, 0.5625, 0.5625, 0.5312, 0.5625, 0.5312, 0.5, 0.5469, 0.0, 0.5625, 0.0625, 0.5312, 0.0625, 0.5625, 0.4375, 0.5625, 0.5, 0.5312, 0.5, 0.5312, 0.4375, 0.5625, 0.375, 0.5625, 0.4375, 0.5312, 0.4375, 0.5312, 0.375, 0.5625, 0.3125, 0.5625, 0.375, 0.5312, 0.375, 0.5312, 0.3125, 0.5625, 0.25, 0.5625, 0.3125, 0.5312, 0.3125, 0.5312, 0.25, 0.5625, 0.1875, 0.5625, 0.25, 0.5312, 0.25, 0.5312, 0.1875, 0.5625, 0.125, 0.5625, 0.1875, 0.5312, 0.1875, 0.5312, 0.125, 0.5312, 0.5735, 0.5312, 0.5625, 0.5625, 0.5625, 0.5625, 0.5735, 0.5312, 0.25, 0.5312, 0.3125, 0.5, 0.3125, 0.5, 0.25, 0.5312, 0.1875, 0.5312, 0.25, 0.5, 0.25, 0.5, 0.1875, 0.5312, 0.125, 0.5312, 0.1875, 0.5, 0.1875, 0.5, 0.125, 0.5, 0.5735, 0.5, 0.5625, 0.5312, 0.5625, 0.5312, 0.5735, 0.5312, 0.0625, 0.5312, 0.125, 0.5, 0.125, 0.5, 0.0625, 0.5312, 0.5, 0.5312, 0.5625, 0.5, 0.5625, 0.5, 0.5, 0.5156, 0.0, 0.5312, 0.0625, 0.5, 0.0625, 0.5312, 0.4375, 0.5312, 0.5, 0.5, 0.5, 0.5, 0.4375, 0.5312, 0.375, 0.5312, 0.4375, 0.5, 0.4375, 0.5, 0.375, 0.5312, 0.3125, 0.5312, 0.375, 0.5, 0.375, 0.5, 0.3125, 0.5, 0.5, 0.5, 0.5625, 0.4688, 0.5625, 0.4687, 0.5, 0.4844, 0.0, 0.5, 0.0625, 0.4687, 0.0625, 0.5, 0.4375, 0.5, 0.5, 0.4687, 0.5, 0.4688, 0.4375, 0.5, 0.375, 0.5, 0.4375, 0.4688, 0.4375, 0.4687, 0.375, 0.5, 0.3125, 0.5, 0.375, 0.4687, 0.375, 0.4687, 0.3125, 0.5, 0.25, 0.5, 0.3125, 0.4687, 0.3125, 0.4688, 0.25, 0.5, 0.1875, 0.5, 0.25, 0.4688, 0.25, 0.4687, 0.1875, 0.5, 0.125, 0.5, 0.1875, 0.4687, 0.1875, 0.4687, 0.125, 0.4688, 0.5735, 0.4688, 0.5625, 0.5, 0.5625, 0.5, 0.5735, 0.5, 0.0625, 0.5, 0.125, 0.4687, 0.125, 0.4687, 0.0625, 0.4688, 0.25, 0.4687, 0.3125, 0.4375, 0.3125, 0.4375, 0.25, 0.4687, 0.1875, 0.4688, 0.25, 0.4375, 0.25, 0.4375, 0.1875, 0.4687, 0.125, 0.4687, 0.1875, 0.4375, 0.1875, 0.4375, 0.125, 0.4375, 0.5735, 0.4375, 0.5625, 0.4688, 0.5625, 0.4688, 0.5735, 0.4687, 0.0625, 0.4687, 0.125, 0.4375, 0.125, 0.4375, 0.0625, 0.4687, 0.5, 0.4688, 0.5625, 0.4375, 0.5625, 0.4375, 0.5, 0.4531, 0.0, 0.4687, 0.0625, 0.4375, 0.0625, 0.4688, 0.4375, 0.4687, 0.5, 0.4375, 0.5, 0.4375, 0.4375, 0.4687, 0.375, 0.4688, 0.4375, 0.4375, 0.4375, 0.4375, 0.375, 0.4687, 0.3125, 0.4687, 0.375, 0.4375, 0.375, 0.4375, 0.3125, 0.4219, 0.0, 0.4375, 0.0625, 0.4062, 0.0625, 0.4375, 0.4375, 0.4375, 0.5, 0.4062, 0.5, 0.4062, 0.4375, 0.4375, 0.375, 0.4375, 0.4375, 0.4062, 0.4375, 0.4062, 0.375, 0.4375, 0.3125, 0.4375, 0.375, 0.4062, 0.375, 0.4062, 0.3125, 0.4375, 0.25, 0.4375, 0.3125, 0.4062, 0.3125, 0.4062, 0.25, 0.4375, 0.1875, 0.4375, 0.25, 0.4062, 0.25, 0.4062, 0.1875, 0.4375, 0.125, 0.4375, 0.1875, 0.4062, 0.1875, 0.4062, 0.125, 0.4062, 0.5735, 0.4062, 0.5625, 0.4375, 0.5625, 0.4375, 0.5735, 0.4375, 0.0625, 0.4375, 0.125, 0.4062, 0.125, 0.4062, 0.0625, 0.4375, 0.5, 0.4375, 0.5625, 0.4062, 0.5625, 0.4062, 0.5, 0.4062, 0.1875, 0.4062, 0.25, 0.375, 0.25, 0.375, 0.1875, 0.4062, 0.125, 0.4062, 0.1875, 0.375, 0.1875, 0.375, 0.125, 0.375, 0.5735, 0.375, 0.5625, 0.4062, 0.5625, 0.4062, 0.5735, 0.4062, 0.0625, 0.4062, 0.125, 0.375, 0.125, 0.375, 0.0625, 0.4062, 0.5, 0.4062, 0.5625, 0.375, 0.5625, 0.375, 0.5, 0.3906, 0.0, 0.4062, 0.0625, 0.375, 0.0625, 0.4062, 0.4375, 0.4062, 0.5, 0.375, 0.5, 0.375, 0.4375, 0.4062, 0.375, 0.4062, 0.4375, 0.375, 0.4375, 0.375, 0.375, 0.4062, 0.3125, 0.4062, 0.375, 0.375, 0.375, 0.375, 0.3125, 0.4062, 0.25, 0.4062, 0.3125, 0.375, 0.3125, 0.375, 0.25, 0.375, 0.375, 0.375, 0.4375, 0.3438, 0.4375, 0.3438, 0.375, 0.375, 0.3125, 0.375, 0.375, 0.3438, 0.375, 0.3438, 0.3125, 0.375, 0.25, 0.375, 0.3125, 0.3438, 0.3125, 0.3438, 0.25, 0.375, 0.1875, 0.375, 0.25, 0.3438, 0.25, 0.3438, 0.1875, 0.375, 0.125, 0.375, 0.1875, 0.3438, 0.1875, 0.3438, 0.125, 0.3438, 0.5735, 0.3438, 0.5625, 0.375, 0.5625, 0.375, 0.5735, 0.375, 0.0625, 0.375, 0.125, 0.3438, 0.125, 0.3437, 0.0625, 0.375, 0.5, 0.375, 0.5625, 0.3438, 0.5625, 0.3437, 0.5, 0.3594, 0.0, 0.375, 0.0625, 0.3437, 0.0625, 0.375, 0.4375, 0.375, 0.5, 0.3437, 0.5, 0.3438, 0.4375, 0.3438, 0.125, 0.3438, 0.1875, 0.3125, 0.1875, 0.3125, 0.125, 0.3125, 0.5735, 0.3125, 0.5625, 0.3438, 0.5625, 0.3438, 0.5735, 0.3437, 0.0625, 0.3438, 0.125, 0.3125, 0.125, 0.3125, 0.0625, 0.3437, 0.5, 0.3438, 0.5625, 0.3125, 0.5625, 0.3125, 0.5, 0.3281, 0.0, 0.3437, 0.0625, 0.3125, 0.0625, 0.3438, 0.4375, 0.3437, 0.5, 0.3125, 0.5, 0.3125, 0.4375, 0.3438, 0.375, 0.3438, 0.4375, 0.3125, 0.4375, 0.3125, 0.375, 0.3438, 0.3125, 0.3438, 0.375, 0.3125, 0.375, 0.3125, 0.3125, 0.3438, 0.25, 0.3438, 0.3125, 0.3125, 0.3125, 0.3125, 0.25, 0.3438, 0.1875, 0.3438, 0.25, 0.3125, 0.25, 0.3125, 0.1875, 0.3125, 0.375, 0.3125, 0.4375, 0.2812, 0.4375, 0.2812, 0.375, 0.3125, 0.3125, 0.3125, 0.375, 0.2812, 0.375, 0.2812, 0.3125, 0.3125, 0.25, 0.3125, 0.3125, 0.2812, 0.3125, 0.2812, 0.25, 0.3125, 0.1875, 0.3125, 0.25, 0.2812, 0.25, 0.2812, 0.1875, 0.3125, 0.125, 0.3125, 0.1875, 0.2812, 0.1875, 0.2812, 0.125, 0.2812, 0.5735, 0.2812, 0.5625, 0.3125, 0.5625, 0.3125, 0.5735, 0.3125, 0.0625, 0.3125, 0.125, 0.2812, 0.125, 0.2812, 0.0625, 0.3125, 0.5, 0.3125, 0.5625, 0.2812, 0.5625, 0.2812, 0.5, 0.2969, 0.0, 0.3125, 0.0625, 0.2812, 0.0625, 0.3125, 0.4375, 0.3125, 0.5, 0.2812, 0.5, 0.2812, 0.4375, 0.2812, 0.125, 0.2812, 0.1875, 0.25, 0.1875, 0.25, 0.125, 0.25, 0.5735, 0.25, 0.5625, 0.2812, 0.5625, 0.2812, 0.5735, 0.2812, 0.0625, 0.2812, 0.125, 0.25, 0.125, 0.25, 0.0625, 0.2812, 0.5, 0.2812, 0.5625, 0.25, 0.5625, 0.25, 0.5, 0.2656, 0.0, 0.2812, 0.0625, 0.25, 0.0625, 0.2812, 0.4375, 0.2812, 0.5, 0.25, 0.5, 0.25, 0.4375, 0.2812, 0.375, 0.2812, 0.4375, 0.25, 0.4375, 0.25, 0.375, 0.2812, 0.3125, 0.2812, 0.375, 0.25, 0.375, 0.25, 0.3125, 0.2812, 0.25, 0.2812, 0.3125, 0.25, 0.3125, 0.25, 0.25, 0.2812, 0.1875, 0.2812, 0.25, 0.25, 0.25, 0.25, 0.1875, 0.25, 0.3125, 0.25, 0.375, 0.2188, 0.375, 0.2188, 0.3125, 0.25, 0.25, 0.25, 0.3125, 0.2188, 0.3125, 0.2188, 0.25, 0.25, 0.1875, 0.25, 0.25, 0.2188, 0.25, 0.2188, 0.1875, 0.25, 0.125, 0.25, 0.1875, 0.2188, 0.1875, 0.2188, 0.125, 0.2188, 0.5735, 0.2188, 0.5625, 0.25, 0.5625, 0.25, 0.5735, 0.25, 0.0625, 0.25, 0.125, 0.2188, 0.125, 0.2188, 0.0625, 0.25, 0.5, 0.25, 0.5625, 0.2188, 0.5625, 0.2187, 0.5, 0.2344, 0.0, 0.25, 0.0625, 0.2188, 0.0625, 0.25, 0.4375, 0.25, 0.5, 0.2187, 0.5, 0.2188, 0.4375, 0.25, 0.375, 0.25, 0.4375, 0.2188, 0.4375, 0.2188, 0.375, 0.1875, 0.5735, 0.1875, 0.5625, 0.2188, 0.5625, 0.2188, 0.5735, 0.2188, 0.0625, 0.2188, 0.125, 0.1875, 0.125, 0.1875, 0.0625, 0.2187, 0.5, 0.2188, 0.5625, 0.1875, 0.5625, 0.1875, 0.5, 0.2031, 0.0, 0.2188, 0.0625, 0.1875, 0.0625, 0.2188, 0.4375, 0.2187, 0.5, 0.1875, 0.5, 0.1875, 0.4375, 0.2188, 0.375, 0.2188, 0.4375, 0.1875, 0.4375, 0.1875, 0.375, 0.2188, 0.3125, 0.2188, 0.375, 0.1875, 0.375, 0.1875, 0.3125, 0.2188, 0.25, 0.2188, 0.3125, 0.1875, 0.3125, 0.1875, 0.25, 0.2188, 0.1875, 0.2188, 0.25, 0.1875, 0.25, 0.1875, 0.1875, 0.2188, 0.125, 0.2188, 0.1875, 0.1875, 0.1875, 0.1875, 0.125, 0.1875, 0.3125, 0.1875, 0.375, 0.1562, 0.375, 0.1563, 0.3125, 0.1875, 0.25, 0.1875, 0.3125, 0.1563, 0.3125, 0.1563, 0.25, 0.1875, 0.1875, 0.1875, 0.25, 0.1563, 0.25, 0.1562, 0.1875, 0.1875, 0.125, 0.1875, 0.1875, 0.1562, 0.1875, 0.1563, 0.125, 0.1562, 0.5735, 0.1562, 0.5625, 0.1875, 0.5625, 0.1875, 0.5735, 0.1875, 0.0625, 0.1875, 0.125, 0.1563, 0.125, 0.1563, 0.0625, 0.1875, 0.5, 0.1875, 0.5625, 0.1562, 0.5625, 0.1562, 0.5, 0.1719, 0.0, 0.1875, 0.0625, 0.1563, 0.0625, 0.1875, 0.4375, 0.1875, 0.5, 0.1562, 0.5, 0.1562, 0.4375, 0.1875, 0.375, 0.1875, 0.4375, 0.1562, 0.4375, 0.1562, 0.375, 0.1563, 0.0625, 0.1563, 0.125, 0.125, 0.125, 0.125, 0.0625, 0.1562, 0.5, 0.1562, 0.5625, 0.125, 0.5625, 0.125, 0.5, 0.1406, 0.0, 0.1563, 0.0625, 0.125, 0.0625, 0.1562, 0.4375, 0.1562, 0.5, 0.125, 0.5, 0.125, 0.4375, 0.1562, 0.375, 0.1562, 0.4375, 0.125, 0.4375, 0.125, 0.375, 0.1563, 0.3125, 0.1562, 0.375, 0.125, 0.375, 0.125, 0.3125, 0.1563, 0.25, 0.1563, 0.3125, 0.125, 0.3125, 0.125, 0.25, 0.1562, 0.1875, 0.1563, 0.25, 0.125, 0.25, 0.125, 0.1875, 0.1563, 0.125, 0.1562, 0.1875, 0.125, 0.1875, 0.125, 0.125, 0.125, 0.5735, 0.125, 0.5625, 0.1562, 0.5625, 0.1562, 0.5735, 0.125, 0.25, 0.125, 0.3125, 0.09375, 0.3125, 0.09375, 0.25, 0.125, 0.1875, 0.125, 0.25, 0.09375, 0.25, 0.09375, 0.1875, 0.125, 0.125, 0.125, 0.1875, 0.09375, 0.1875, 0.09375, 0.125, 0.09375, 0.5735, 0.125, 0.5735, 0.125, 0.5844, 0.09375, 0.5844, 0.125, 0.0625, 0.125, 0.125, 0.09375, 0.125, 0.09375, 0.0625, 0.125, 0.5, 0.125, 0.5625, 0.09375, 0.5625, 0.09375, 0.5, 0.1094, 0.0, 0.125, 0.0625, 0.09375, 0.0625, 0.125, 0.4375, 0.125, 0.5, 0.09375, 0.5, 0.09375, 0.4375, 0.125, 0.375, 0.125, 0.4375, 0.09375, 0.4375, 0.09375, 0.375, 0.125, 0.3125, 0.125, 0.375, 0.09375, 0.375, 0.09375, 0.3125, 0.07813, 0.0, 0.09375, 0.0625, 0.0625, 0.0625, 0.09375, 0.4375, 0.09375, 0.5, 0.0625, 0.5, 0.0625, 0.4375, 0.09375, 0.375, 0.09375, 0.4375, 0.0625, 0.4375, 0.0625, 0.375, 0.09375, 0.3125, 0.09375, 0.375, 0.0625, 0.375, 0.0625, 0.3125, 0.09375, 0.25, 0.09375, 0.3125, 0.0625, 0.3125, 0.0625, 0.25, 0.09375, 0.1875, 0.09375, 0.25, 0.0625, 0.25, 0.0625, 0.1875, 0.09375, 0.125, 0.09375, 0.1875, 0.0625, 0.1875, 0.0625, 0.125, 0.0625, 0.5735, 0.09375, 0.5735, 0.09375, 0.5844, 0.0625, 0.5844, 0.09375, 0.0625, 0.09375, 0.125, 0.0625, 0.125, 0.0625, 0.0625, 0.09375, 0.5, 0.09375, 0.5625, 0.0625, 0.5625, 0.0625, 0.5, 0.0625, 0.1875, 0.0625, 0.25, 0.03125, 0.25, 0.03125, 0.1875, 0.0625, 0.125, 0.0625, 0.1875, 0.03125, 0.1875, 0.03125, 0.125, 0.03125, 0.5735, 0.0625, 0.5735, 0.0625, 0.5844, 0.03125, 0.5844, 0.0625, 0.0625, 0.0625, 0.125, 0.03125, 0.125, 0.03125, 0.0625, 0.0625, 0.5, 0.0625, 0.5625, 0.03125, 0.5625, 0.03125, 0.5, 0.04688, 0.0, 0.0625, 0.0625, 0.03125, 0.0625, 0.0625, 0.4375, 0.0625, 0.5, 0.03125, 0.5, 0.03125, 0.4375, 0.0625, 0.375, 0.0625, 0.4375, 0.03125, 0.4375, 0.03125, 0.375, 0.0625, 0.3125, 0.0625, 0.375, 0.03125, 0.375, 0.03125, 0.3125, 0.0625, 0.25, 0.0625, 0.3125, 0.03125, 0.3125, 0.03125, 0.25, 0.03125, 0.4375, 0.03125, 0.5, 0.0, 0.5, 0.0, 0.4375, 0.03125, 0.375, 0.03125, 0.4375, 0.0, 0.4375, 0.0, 0.375, 0.03125, 0.3125, 0.03125, 0.375, 0.0, 0.375, 2.98e-08, 0.3125, 0.03125, 0.25, 0.03125, 0.3125, 2.98e-08, 0.3125, 2.98e-08, 0.25, 0.03125, 0.1875, 0.03125, 0.25, 2.98e-08, 0.25, 0.0, 0.1875, 0.03125, 0.125, 0.03125, 0.1875, 0.0, 0.1875, 2.98e-08, 0.125, 0.0, 0.5735, 0.03125, 0.5735, 0.03125, 0.5844, 0.0, 0.5844, 0.03125, 0.0625, 0.03125, 0.125, 2.98e-08, 0.125, 8.941e-08, 0.0625, 0.03125, 0.5, 0.03125, 0.5625, 0.0, 0.5625, 0.0, 0.5, 0.01563, 0.0, 0.03125, 0.0625, 8.941e-08, 0.0625, 1.0, 0.1875, 1.0, 0.25, 0.9688, 0.25, 0.9688, 0.1875, 1.0, 0.125, 1.0, 0.1875, 0.9688, 0.1875, 0.9688, 0.125, 0.9688, 0.5735, 1.0, 0.5735, 1.0, 0.5844, 0.9688, 0.5844, 1.0, 0.0625, 1.0, 0.125, 0.9688, 0.125, 0.9688, 0.0625, 1.0, 0.5, 1.0, 0.5625, 0.9688, 0.5625, 0.9687, 0.5, 0.9844, 0.0, 1.0, 0.0625, 0.9688, 0.0625, 1.0, 0.4375, 1.0, 0.5, 0.9687, 0.5, 0.9688, 0.4375, 1.0, 0.375, 1.0, 0.4375, 0.9688, 0.4375, 0.9687, 0.375, 1.0, 0.3125, 1.0, 0.375, 0.9687, 0.375, 0.9688, 0.3125, 1.0, 0.25, 1.0, 0.3125, 0.9688, 0.3125, 0.9688, 0.25, 0.9687, 0.375, 0.9688, 0.4375, 0.9375, 0.4375, 0.9375, 0.375, 0.9688, 0.3125, 0.9687, 0.375, 0.9375, 0.375, 0.9375, 0.3125, 0.9688, 0.25, 0.9688, 0.3125, 0.9375, 0.3125, 0.9375, 0.25, 0.9688, 0.1875, 0.9688, 0.25, 0.9375, 0.25, 0.9375, 0.1875, 0.9688, 0.125, 0.9688, 0.1875, 0.9375, 0.1875, 0.9375, 0.125, 0.9375, 0.5735, 0.9688, 0.5735, 0.9688, 0.5844, 0.9375, 0.5844, 0.9688, 0.0625, 0.9688, 0.125, 0.9375, 0.125, 0.9375, 0.0625, 0.9687, 0.5, 0.9688, 0.5625, 0.9375, 0.5625, 0.9375, 0.5, 0.9531, 0.0, 0.9688, 0.0625, 0.9375, 0.0625, 0.9688, 0.4375, 0.9687, 0.5, 0.9375, 0.5, 0.9375, 0.4375, 0.9375, 0.125, 0.9375, 0.1875, 0.9062, 0.1875, 0.9062, 0.125, 0.9062, 0.5735, 0.9375, 0.5735, 0.9375, 0.5844, 0.9062, 0.5844, 0.9375, 0.0625, 0.9375, 0.125, 0.9062, 0.125, 0.9062, 0.0625, 0.9375, 0.5, 0.9375, 0.5625, 0.9062, 0.5625, 0.9062, 0.5, 0.9219, 0.0, 0.9375, 0.0625, 0.9062, 0.0625, 0.9375, 0.4375, 0.9375, 0.5, 0.9062, 0.5, 0.9062, 0.4375, 0.9375, 0.375, 0.9375, 0.4375, 0.9062, 0.4375, 0.9062, 0.375, 0.9375, 0.3125, 0.9375, 0.375, 0.9062, 0.375, 0.9062, 0.3125, 0.9375, 0.25, 0.9375, 0.3125, 0.9062, 0.3125, 0.9062, 0.25, 0.9375, 0.1875, 0.9375, 0.25, 0.9062, 0.25, 0.9062, 0.1875, 0.9062, 0.375, 0.9062, 0.4375, 0.875, 0.4375, 0.875, 0.375, 0.9062, 0.3125, 0.9062, 0.375, 0.875, 0.375, 0.875, 0.3125, 0.9062, 0.25, 0.9062, 0.3125, 0.875, 0.3125, 0.875, 0.25, 0.9062, 0.1875, 0.9062, 0.25, 0.875, 0.25, 0.875, 0.1875, 0.9062, 0.125, 0.9062, 0.1875, 0.875, 0.1875, 0.875, 0.125, 0.875, 0.5735, 0.9062, 0.5735, 0.9062, 0.5844, 0.875, 0.5844, 0.9062, 0.0625, 0.9062, 0.125, 0.875, 0.125, 0.875, 0.0625, 0.9062, 0.5, 0.9062, 0.5625, 0.875, 0.5625, 0.875, 0.5, 0.8906, 0.0, 0.9062, 0.0625, 0.875, 0.0625, 0.9062, 0.4375, 0.9062, 0.5, 0.875, 0.5, 0.875, 0.4375, 0.875, 0.125, 0.875, 0.1875, 0.8438, 0.1875, 0.8438, 0.125, 0.8438, 0.5735, 0.875, 0.5735, 0.875, 0.5844, 0.8438, 0.5844, 0.875, 0.0625, 0.875, 0.125, 0.8438, 0.125, 0.8438, 0.0625, 0.875, 0.5, 0.875, 0.5625, 0.8438, 0.5625, 0.8437, 0.5, 0.8594, 0.0, 0.875, 0.0625, 0.8438, 0.0625, 0.875, 0.4375, 0.875, 0.5, 0.8437, 0.5, 0.8438, 0.4375, 0.875, 0.375, 0.875, 0.4375, 0.8438, 0.4375, 0.8438, 0.375, 0.875, 0.3125, 0.875, 0.375, 0.8438, 0.375, 0.8438, 0.3125, 0.875, 0.25, 0.875, 0.3125, 0.8438, 0.3125, 0.8438, 0.25, 0.875, 0.1875, 0.875, 0.25, 0.8438, 0.25, 0.8438, 0.1875, 0.8438, 0.3125, 0.8438, 0.375, 0.8125, 0.375, 0.8125, 0.3125, 0.8438, 0.25, 0.8438, 0.3125, 0.8125, 0.3125, 0.8125, 0.25, 0.8438, 0.1875, 0.8438, 0.25, 0.8125, 0.25, 0.8125, 0.1875, 0.8438, 0.125, 0.8438, 0.1875, 0.8125, 0.1875, 0.8125, 0.125, 0.8125, 0.5735, 0.8438, 0.5735, 0.8438, 0.5844, 0.8125, 0.5844, 0.8438, 0.0625, 0.8438, 0.125, 0.8125, 0.125, 0.8125, 0.0625, 0.8437, 0.5, 0.8438, 0.5625, 0.8125, 0.5625, 0.8125, 0.5, 0.8281, 0.0, 0.8438, 0.0625, 0.8125, 0.0625, 0.8438, 0.4375, 0.8437, 0.5, 0.8125, 0.5, 0.8125, 0.4375, 0.8438, 0.375, 0.8438, 0.4375, 0.8125, 0.4375, 0.8125, 0.375, 0.8125, 0.0625, 0.8125, 0.125, 0.7812, 0.125, 0.7812, 0.0625, 0.8125, 0.5, 0.8125, 0.5625, 0.7812, 0.5625, 0.7812, 0.5, 0.7969, 0.0, 0.8125, 0.0625, 0.7812, 0.0625, 0.8125, 0.4375, 0.8125, 0.5, 0.7812, 0.5, 0.7812, 0.4375, 0.8125, 0.375, 0.8125, 0.4375, 0.7812, 0.4375, 0.7812, 0.375, 0.8125, 0.3125, 0.8125, 0.375, 0.7812, 0.375, 0.7812, 0.3125, 0.8125, 0.25, 0.8125, 0.3125, 0.7812, 0.3125, 0.7812, 0.25, 0.8125, 0.1875, 0.8125, 0.25, 0.7812, 0.25, 0.7812, 0.1875, 0.8125, 0.125, 0.8125, 0.1875, 0.7812, 0.1875, 0.7812, 0.125, 0.7812, 0.5735, 0.8125, 0.5735, 0.8125, 0.5844, 0.7812, 0.5844, 0.7812, 0.25, 0.7812, 0.3125, 0.75, 0.3125, 0.75, 0.25, 0.7812, 0.1875, 0.7812, 0.25, 0.75, 0.25, 0.75, 0.1875, 0.7812, 0.125, 0.7812, 0.1875, 0.75, 0.1875, 0.75, 0.125, 0.75, 0.5735, 0.7812, 0.5735, 0.7812, 0.5844, 0.75, 0.5844, 0.7812, 0.0625, 0.7812, 0.125, 0.75, 0.125, 0.75, 0.0625, 0.7812, 0.5, 0.7812, 0.5625, 0.75, 0.5625, 0.75, 0.5, 0.7656, 0.0, 0.7812, 0.0625, 0.75, 0.0625, 0.7812, 0.4375, 0.7812, 0.5, 0.75, 0.5, 0.75, 0.4375, 0.7812, 0.375, 0.7812, 0.4375, 0.75, 0.4375, 0.75, 0.375, 0.7812, 0.3125, 0.7812, 0.375, 0.75, 0.375, 0.75, 0.3125, 0.75, 0.0625, 0.7188, 0.0625, 0.7188, 0.125, 0.75, 0.125, 0.7344, 0.0, 0.7188, 0.0625, 0.75, 0.0625, 0.75, 0.4614, 0.75, 0.4375, 0.7188, 0.4375, 0.7188, 0.4614, 0.75, 0.375, 0.7188, 0.375, 0.7188, 0.4375, 0.75, 0.4375, 0.75, 0.3125, 0.7188, 0.3125, 0.7188, 0.375, 0.75, 0.375, 0.75, 0.25, 0.7188, 0.25, 0.7188, 0.3125, 0.75, 0.3125, 0.75, 0.1875, 0.7188, 0.1875, 0.7188, 0.25, 0.75, 0.25, 0.75, 0.125, 0.7188, 0.125, 0.7188, 0.1875, 0.75, 0.1875, 0.7188, 0.1875, 0.7188, 0.125, 0.6875, 0.125, 0.6875, 0.1875, 0.7188, 0.125, 0.7188, 0.0625, 0.6875, 0.0625, 0.6875, 0.125, 0.7031, 0.0, 0.6875, 0.0625, 0.7188, 0.0625, 0.7188, 0.4614, 0.7188, 0.4375, 0.6875, 0.4375, 0.6875, 0.4614, 0.7188, 0.4375, 0.7188, 0.375, 0.6875, 0.375, 0.6875, 0.4375, 0.7188, 0.375, 0.7188, 0.3125, 0.6875, 0.3125, 0.6875, 0.375, 0.7188, 0.3125, 0.7188, 0.25, 0.6875, 0.25, 0.6875, 0.3125, 0.7188, 0.25, 0.7188, 0.1875, 0.6875, 0.1875, 0.6875, 0.25, 0.6875, 0.4375, 0.6875, 0.375, 0.6562, 0.375, 0.6562, 0.4375, 0.6875, 0.375, 0.6875, 0.3125, 0.6562, 0.3125, 0.6562, 0.375, 0.6875, 0.3125, 0.6875, 0.25, 0.6562, 0.25, 0.6562, 0.3125, 0.6875, 0.25, 0.6875, 0.1875, 0.6562, 0.1875, 0.6562, 0.25, 0.6875, 0.1875, 0.6875, 0.125, 0.6562, 0.125, 0.6562, 0.1875, 0.6875, 0.125, 0.6875, 0.0625, 0.6562, 0.0625, 0.6562, 0.125, 0.6719, 0.0, 0.6562, 0.0625, 0.6875, 0.0625, 0.6875, 0.4614, 0.6875, 0.4375, 0.6562, 0.4375, 0.6562, 0.4614, 0.6562, 0.1875, 0.6562, 0.125, 0.625, 0.125, 0.625, 0.1875, 0.6562, 0.125, 0.6562, 0.0625, 0.625, 0.0625, 0.625, 0.125, 0.6406, 0.0, 0.625, 0.0625, 0.6562, 0.0625, 0.6562, 0.4614, 0.6562, 0.4375, 0.625, 0.4375, 0.625, 0.4614, 0.6562, 0.4375, 0.6562, 0.375, 0.625, 0.375, 0.625, 0.4375, 0.6562, 0.375, 0.6562, 0.3125, 0.625, 0.3125, 0.625, 0.375, 0.6562, 0.3125, 0.6562, 0.25, 0.625, 0.25, 0.625, 0.3125, 0.6562, 0.25, 0.6562, 0.1875, 0.625, 0.1875, 0.625, 0.25, 0.5938, 0.375, 0.625, 0.375, 0.625, 0.3125, 0.5938, 0.3125, 0.5938, 0.3125, 0.625, 0.3125, 0.625, 0.25, 0.5938, 0.25, 0.625, 0.25, 0.625, 0.1875, 0.5938, 0.1875, 0.5938, 0.25, 0.625, 0.1875, 0.625, 0.125, 0.5938, 0.125, 0.5938, 0.1875, 0.625, 0.125, 0.625, 0.0625, 0.5937, 0.0625, 0.5938, 0.125, 0.6094, 0.0, 0.5937, 0.0625, 0.625, 0.0625, 0.625, 0.4375, 0.5938, 0.4375, 0.5938, 0.4614, 0.625, 0.4614, 0.5938, 0.4375, 0.625, 0.4375, 0.625, 0.375, 0.5938, 0.375, 0.5938, 0.125, 0.5937, 0.0625, 0.5625, 0.0625, 0.5625, 0.125, 0.5781, 0.0, 0.5625, 0.0625, 0.5937, 0.0625, 0.5938, 0.4375, 0.5625, 0.4375, 0.5625, 0.4614, 0.5938, 0.4614, 0.5625, 0.4375, 0.5938, 0.4375, 0.5938, 0.375, 0.5625, 0.375, 0.5625, 0.375, 0.5938, 0.375, 0.5938, 0.3125, 0.5625, 0.3125, 0.5625, 0.3125, 0.5938, 0.3125, 0.5938, 0.25, 0.5625, 0.25, 0.5938, 0.25, 0.5938, 0.1875, 0.5625, 0.1875, 0.5625, 0.25, 0.5938, 0.1875, 0.5938, 0.125, 0.5625, 0.125, 0.5625, 0.1875, 0.5312, 0.3125, 0.5625, 0.3125, 0.5625, 0.25, 0.5312, 0.25, 0.5312, 0.25, 0.5625, 0.25, 0.5625, 0.1875, 0.5312, 0.1875, 0.5625, 0.1875, 0.5625, 0.125, 0.5312, 0.125, 0.5312, 0.1875, 0.5625, 0.125, 0.5625, 0.0625, 0.5312, 0.0625, 0.5312, 0.125, 0.5469, 0.0, 0.5312, 0.0625, 0.5625, 0.0625, 0.5625, 0.4375, 0.5312, 0.4375, 0.5312, 0.4614, 0.5625, 0.4614, 0.5312, 0.4375, 0.5625, 0.4375, 0.5625, 0.375, 0.5312, 0.375, 0.5312, 0.375, 0.5625, 0.375, 0.5625, 0.3125, 0.5312, 0.3125, 0.5156, 0.0, 0.5, 0.0625, 0.5312, 0.0625, 0.5312, 0.4375, 0.5, 0.4375, 0.5, 0.4614, 0.5312, 0.4614, 0.5312, 0.375, 0.5, 0.375, 0.5, 0.4375, 0.5312, 0.4375, 0.5312, 0.3125, 0.5, 0.3125, 0.5, 0.375, 0.5312, 0.375, 0.5312, 0.25, 0.5, 0.25, 0.5, 0.3125, 0.5312, 0.3125, 0.5312, 0.1875, 0.5, 0.1875, 0.5, 0.25, 0.5312, 0.25, 0.5312, 0.125, 0.5, 0.125, 0.5, 0.1875, 0.5312, 0.1875, 0.5312, 0.0625, 0.5, 0.0625, 0.5, 0.125, 0.5312, 0.125, 0.5, 0.25, 0.4688, 0.25, 0.4687, 0.3125, 0.5, 0.3125, 0.5, 0.1875, 0.4687, 0.1875, 0.4688, 0.25, 0.5, 0.25, 0.5, 0.125, 0.4687, 0.125, 0.4687, 0.1875, 0.5, 0.1875, 0.5, 0.0625, 0.4687, 0.0625, 0.4687, 0.125, 0.5, 0.125, 0.4844, 0.0, 0.4687, 0.0625, 0.5, 0.0625, 0.5, 0.4375, 0.4688, 0.4375, 0.4688, 0.4614, 0.5, 0.4614, 0.5, 0.375, 0.4687, 0.375, 0.4688, 0.4375, 0.5, 0.4375, 0.5, 0.3125, 0.4687, 0.3125, 0.4687, 0.375, 0.5, 0.375, 0.4531, 0.0, 0.4375, 0.0625, 0.4687, 0.0625, 0.4688, 0.4375, 0.4375, 0.4375, 0.4375, 0.4614, 0.4688, 0.4614, 0.4688, 0.4375, 0.4687, 0.375, 0.4375, 0.375, 0.4375, 0.4375, 0.4687, 0.375, 0.4687, 0.3125, 0.4375, 0.3125, 0.4375, 0.375, 0.4687, 0.3125, 0.4688, 0.25, 0.4375, 0.25, 0.4375, 0.3125, 0.4688, 0.25, 0.4687, 0.1875, 0.4375, 0.1875, 0.4375, 0.25, 0.4687, 0.125, 0.4375, 0.125, 0.4375, 0.1875, 0.4687, 0.1875, 0.4687, 0.0625, 0.4375, 0.0625, 0.4375, 0.125, 0.4687, 0.125, 0.4375, 0.1875, 0.4062, 0.1875, 0.4062, 0.25, 0.4375, 0.25, 0.4375, 0.125, 0.4062, 0.125, 0.4062, 0.1875, 0.4375, 0.1875, 0.4375, 0.0625, 0.4062, 0.0625, 0.4062, 0.125, 0.4375, 0.125, 0.4219, 0.0, 0.4062, 0.0625, 0.4375, 0.0625, 0.4375, 0.4375, 0.4062, 0.4375, 0.4062, 0.4614, 0.4375, 0.4614, 0.4375, 0.4375, 0.4375, 0.375, 0.4062, 0.375, 0.4062, 0.4375, 0.4375, 0.375, 0.4375, 0.3125, 0.4062, 0.3125, 0.4062, 0.375, 0.4375, 0.3125, 0.4375, 0.25, 0.4062, 0.25, 0.4062, 0.3125, 0.4062, 0.4375, 0.375, 0.4375, 0.375, 0.4614, 0.4062, 0.4614, 0.4062, 0.4375, 0.4062, 0.375, 0.375, 0.375, 0.375, 0.4375, 0.4062, 0.375, 0.4062, 0.3125, 0.375, 0.3125, 0.375, 0.375, 0.4062, 0.3125, 0.4062, 0.25, 0.375, 0.25, 0.375, 0.3125, 0.4062, 0.1875, 0.375, 0.1875, 0.375, 0.25, 0.4062, 0.25, 0.4062, 0.125, 0.375, 0.125, 0.375, 0.1875, 0.4062, 0.1875, 0.4062, 0.0625, 0.375, 0.0625, 0.375, 0.125, 0.4062, 0.125, 0.3906, 0.0, 0.375, 0.0625, 0.4062, 0.0625, 0.375, 0.1875, 0.3438, 0.1875, 0.3438, 0.25, 0.375, 0.25, 0.375, 0.125, 0.3438, 0.125, 0.3438, 0.1875, 0.375, 0.1875, 0.375, 0.0625, 0.3437, 0.0625, 0.3438, 0.125, 0.375, 0.125, 0.3594, 0.0, 0.3437, 0.0625, 0.375, 0.0625, 0.375, 0.4375, 0.3438, 0.4375, 0.3438, 0.4614, 0.375, 0.4614, 0.3438, 0.4375, 0.375, 0.4375, 0.375, 0.375, 0.3438, 0.375, 0.3438, 0.375, 0.375, 0.375, 0.375, 0.3125, 0.3438, 0.3125, 0.3438, 0.3125, 0.375, 0.3125, 0.375, 0.25, 0.3438, 0.25, 0.3125, 0.4375, 0.3438, 0.4375, 0.3438, 0.375, 0.3125, 0.375, 0.3125, 0.375, 0.3438, 0.375, 0.3438, 0.3125, 0.3125, 0.3125, 0.3125, 0.3125, 0.3438, 0.3125, 0.3438, 0.25, 0.3125, 0.25, 0.3438, 0.1875, 0.3125, 0.1875, 0.3125, 0.25, 0.3438, 0.25, 0.3438, 0.125, 0.3125, 0.125, 0.3125, 0.1875, 0.3438, 0.1875, 0.3437, 0.0625, 0.3125, 0.0625, 0.3125, 0.125, 0.3438, 0.125, 0.3281, 0.0, 0.3125, 0.0625, 0.3437, 0.0625, 0.3438, 0.4375, 0.3125, 0.4375, 0.3125, 0.4614, 0.3438, 0.4614, 0.3125, 0.125, 0.2812, 0.125, 0.2812, 0.1875, 0.3125, 0.1875, 0.3125, 0.0625, 0.2812, 0.0625, 0.2812, 0.125, 0.3125, 0.125, 0.2969, 0.0, 0.2812, 0.0625, 0.3125, 0.0625, 0.3125, 0.4375, 0.2812, 0.4375, 0.2812, 0.4614, 0.3125, 0.4614, 0.2812, 0.4375, 0.3125, 0.4375, 0.3125, 0.375, 0.2812, 0.375, 0.2812, 0.375, 0.3125, 0.375, 0.3125, 0.3125, 0.2812, 0.3125, 0.2812, 0.3125, 0.3125, 0.3125, 0.3125, 0.25, 0.2812, 0.25, 0.2812, 0.25, 0.3125, 0.25, 0.3125, 0.1875, 0.2812, 0.1875, 0.2812, 0.3125, 0.25, 0.3125, 0.25, 0.375, 0.2812, 0.375, 0.2812, 0.25, 0.25, 0.25, 0.25, 0.3125, 0.2812, 0.3125, 0.2812, 0.1875, 0.25, 0.1875, 0.25, 0.25, 0.2812, 0.25, 0.2812, 0.125, 0.25, 0.125, 0.25, 0.1875, 0.2812, 0.1875, 0.2812, 0.0625, 0.25, 0.0625, 0.25, 0.125, 0.2812, 0.125, 0.2656, 0.0, 0.25, 0.0625, 0.2812, 0.0625, 0.2812, 0.4375, 0.25, 0.4375, 0.25, 0.4614, 0.2812, 0.4614, 0.2812, 0.375, 0.25, 0.375, 0.25, 0.4375, 0.2812, 0.4375, 0.25, 0.0625, 0.2188, 0.0625, 0.2188, 0.125, 0.25, 0.125, 0.2344, 0.0, 0.2188, 0.0625, 0.25, 0.0625, 0.25, 0.4375, 0.2188, 0.4375, 0.2188, 0.4614, 0.25, 0.4614, 0.25, 0.375, 0.2188, 0.375, 0.2188, 0.4375, 0.25, 0.4375, 0.25, 0.3125, 0.2188, 0.3125, 0.2188, 0.375, 0.25, 0.375, 0.25, 0.25, 0.2188, 0.25, 0.2188, 0.3125, 0.25, 0.3125, 0.25, 0.1875, 0.2188, 0.1875, 0.2188, 0.25, 0.25, 0.25, 0.25, 0.125, 0.2188, 0.125, 0.2188, 0.1875, 0.25, 0.1875, 0.2188, 0.375, 0.2188, 0.3125, 0.1875, 0.3125, 0.1875, 0.375, 0.2188, 0.3125, 0.2188, 0.25, 0.1875, 0.25, 0.1875, 0.3125, 0.2188, 0.25, 0.2188, 0.1875, 0.1875, 0.1875, 0.1875, 0.25, 0.1875, 0.1875, 0.2188, 0.1875, 0.2188, 0.125, 0.1875, 0.125, 0.1875, 0.125, 0.2188, 0.125, 0.2188, 0.0625, 0.1875, 0.0625, 0.2031, 0.0, 0.1875, 0.0625, 0.2188, 0.0625, 0.2188, 0.4375, 0.1875, 0.4375, 0.1875, 0.4614, 0.2187, 0.4614, 0.2188, 0.4375, 0.2188, 0.375, 0.1875, 0.375, 0.1875, 0.4375, 0.1563, 0.125, 0.1875, 0.125, 0.1875, 0.0625, 0.1563, 0.0625, 0.1719, 0.0, 0.1563, 0.0625, 0.1875, 0.0625, 0.1875, 0.4375, 0.1562, 0.4375, 0.1562, 0.4614, 0.1875, 0.4614, 0.1875, 0.4375, 0.1875, 0.375, 0.1562, 0.375, 0.1562, 0.4375, 0.1875, 0.375, 0.1875, 0.3125, 0.1563, 0.3125, 0.1562, 0.375, 0.1875, 0.3125, 0.1875, 0.25, 0.1563, 0.25, 0.1563, 0.3125, 0.1563, 0.25, 0.1875, 0.25, 0.1875, 0.1875, 0.1562, 0.1875, 0.1562, 0.1875, 0.1875, 0.1875, 0.1875, 0.125, 0.1563, 0.125, 0.1563, 0.3125, 0.1563, 0.25, 0.125, 0.25, 0.125, 0.3125, 0.125, 0.25, 0.1563, 0.25, 0.1562, 0.1875, 0.125, 0.1875, 0.125, 0.1875, 0.1562, 0.1875, 0.1563, 0.125, 0.125, 0.125, 0.125, 0.125, 0.1563, 0.125, 0.1563, 0.0625, 0.125, 0.0625, 0.1406, 0.0, 0.125, 0.0625, 0.1563, 0.0625, 0.1562, 0.4375, 0.125, 0.4375, 0.125, 0.4614, 0.1562, 0.4614, 0.1562, 0.4375, 0.1562, 0.375, 0.125, 0.375, 0.125, 0.4375, 0.1562, 0.375, 0.1563, 0.3125, 0.125, 0.3125, 0.125, 0.375, 0.1094, 0.0, 0.09375, 0.0625, 0.125, 0.0625, 0.125, 0.4614, 0.125, 0.4375, 0.09375, 0.4375, 0.09375, 0.4614, 0.125, 0.4375, 0.125, 0.375, 0.09375, 0.375, 0.09375, 0.4375, 0.125, 0.375, 0.125, 0.3125, 0.09375, 0.3125, 0.09375, 0.375, 0.125, 0.3125, 0.125, 0.25, 0.09375, 0.25, 0.09375, 0.3125, 0.09375, 0.25, 0.125, 0.25, 0.125, 0.1875, 0.09375, 0.1875, 0.09375, 0.1875, 0.125, 0.1875, 0.125, 0.125, 0.09375, 0.125, 0.09375, 0.125, 0.125, 0.125, 0.125, 0.0625, 0.09375, 0.0625, 0.09375, 0.3125, 0.09375, 0.25, 0.0625, 0.25, 0.0625, 0.3125, 0.0625, 0.25, 0.09375, 0.25, 0.09375, 0.1875, 0.0625, 0.1875, 0.0625, 0.1875, 0.09375, 0.1875, 0.09375, 0.125, 0.0625, 0.125, 0.0625, 0.125, 0.09375, 0.125, 0.09375, 0.0625, 0.0625, 0.0625, 0.07813, 0.0, 0.0625, 0.0625, 0.09375, 0.0625, 0.09375, 0.4614, 0.09375, 0.4375, 0.0625, 0.4375, 0.0625, 0.4614, 0.09375, 0.4375, 0.09375, 0.375, 0.0625, 0.375, 0.0625, 0.4375, 0.09375, 0.375, 0.09375, 0.3125, 0.0625, 0.3125, 0.0625, 0.375, 0.04688, 0.0, 0.03125, 0.0625, 0.0625, 0.0625, 0.0625, 0.4614, 0.0625, 0.4375, 0.03125, 0.4375, 0.03125, 0.4614, 0.0625, 0.4375, 0.0625, 0.375, 0.03125, 0.375, 0.03125, 0.4375, 0.0625, 0.375, 0.0625, 0.3125, 0.03125, 0.3125, 0.03125, 0.375, 0.0625, 0.3125, 0.0625, 0.25, 0.03125, 0.25, 0.03125, 0.3125, 0.0625, 0.25, 0.0625, 0.1875, 0.03125, 0.1875, 0.03125, 0.25, 0.03125, 0.1875, 0.0625, 0.1875, 0.0625, 0.125, 0.03125, 0.125, 0.03125, 0.125, 0.0625, 0.125, 0.0625, 0.0625, 0.03125, 0.0625, 0.03125, 0.1875, 0.0, 0.1875, 2.98e-08, 0.25, 0.03125, 0.25, 0.03125, 0.125, 2.98e-08, 0.125, 0.0, 0.1875, 0.03125, 0.1875, 0.03125, 0.0625, 8.941e-08, 0.0625, 2.98e-08, 0.125, 0.03125, 0.125, 0.01563, 0.0, 8.941e-08, 0.0625, 0.03125, 0.0625, 0.03125, 0.4614, 0.03125, 0.4375, 0.0, 0.4375, 0.0, 0.4614, 0.03125, 0.375, 0.0, 0.375, 0.0, 0.4375, 0.03125, 0.4375, 0.03125, 0.3125, 2.98e-08, 0.3125, 0.0, 0.375, 0.03125, 0.375, 0.03125, 0.25, 2.98e-08, 0.25, 2.98e-08, 0.3125, 0.03125, 0.3125, 1.0, 0.375, 0.9687, 0.375, 0.9688, 0.4375, 1.0, 0.4375, 1.0, 0.3125, 0.9688, 0.3125, 0.9687, 0.375, 1.0, 0.375, 1.0, 0.25, 0.9688, 0.25, 0.9688, 0.3125, 1.0, 0.3125, 1.0, 0.1875, 0.9688, 0.1875, 0.9688, 0.25, 1.0, 0.25, 1.0, 0.125, 0.9688, 0.125, 0.9688, 0.1875, 1.0, 0.1875, 1.0, 0.0625, 0.9688, 0.0625, 0.9688, 0.125, 1.0, 0.125, 0.9844, 0.0, 0.9688, 0.0625, 1.0, 0.0625, 1.0, 0.4614, 1.0, 0.4375, 0.9688, 0.4375, 0.9687, 0.4614, 0.9375, 0.1875, 0.9688, 0.1875, 0.9688, 0.125, 0.9375, 0.125, 0.9375, 0.125, 0.9688, 0.125, 0.9688, 0.0625, 0.9375, 0.0625, 0.9531, 0.0, 0.9375, 0.0625, 0.9688, 0.0625, 0.9688, 0.4614, 0.9688, 0.4375, 0.9375, 0.4375, 0.9375, 0.4614, 0.9688, 0.4375, 0.9687, 0.375, 0.9375, 0.375, 0.9375, 0.4375, 0.9687, 0.375, 0.9688, 0.3125, 0.9375, 0.3125, 0.9375, 0.375, 0.9688, 0.3125, 0.9688, 0.25, 0.9375, 0.25, 0.9375, 0.3125, 0.9688, 0.25, 0.9688, 0.1875, 0.9375, 0.1875, 0.9375, 0.25, 0.9375, 0.4375, 0.9375, 0.375, 0.9062, 0.375, 0.9062, 0.4375, 0.9375, 0.375, 0.9375, 0.3125, 0.9062, 0.3125, 0.9062, 0.375, 0.9375, 0.3125, 0.9375, 0.25, 0.9062, 0.25, 0.9062, 0.3125, 0.9062, 0.25, 0.9375, 0.25, 0.9375, 0.1875, 0.9062, 0.1875, 0.9062, 0.1875, 0.9375, 0.1875, 0.9375, 0.125, 0.9062, 0.125, 0.9062, 0.125, 0.9375, 0.125, 0.9375, 0.0625, 0.9062, 0.0625, 0.9219, 0.0, 0.9062, 0.0625, 0.9375, 0.0625, 0.9375, 0.4614, 0.9375, 0.4375, 0.9062, 0.4375, 0.9062, 0.4614, 0.875, 0.1875, 0.9062, 0.1875, 0.9062, 0.125, 0.875, 0.125, 0.875, 0.125, 0.9062, 0.125, 0.9062, 0.0625, 0.875, 0.0625, 0.8906, 0.0, 0.875, 0.0625, 0.9062, 0.0625, 0.9062, 0.4614, 0.9062, 0.4375, 0.875, 0.4375, 0.875, 0.4614, 0.9062, 0.4375, 0.9062, 0.375, 0.875, 0.375, 0.875, 0.4375, 0.9062, 0.375, 0.9062, 0.3125, 0.875, 0.3125, 0.875, 0.375, 0.9062, 0.3125, 0.9062, 0.25, 0.875, 0.25, 0.875, 0.3125, 0.875, 0.25, 0.9062, 0.25, 0.9062, 0.1875, 0.875, 0.1875, 0.875, 0.375, 0.875, 0.3125, 0.8438, 0.3125, 0.8438, 0.375, 0.875, 0.3125, 0.875, 0.25, 0.8438, 0.25, 0.8438, 0.3125, 0.8438, 0.25, 0.875, 0.25, 0.875, 0.1875, 0.8438, 0.1875, 0.8438, 0.1875, 0.875, 0.1875, 0.875, 0.125, 0.8438, 0.125, 0.8438, 0.125, 0.875, 0.125, 0.875, 0.0625, 0.8438, 0.0625, 0.8594, 0.0, 0.8438, 0.0625, 0.875, 0.0625, 0.875, 0.4614, 0.875, 0.4375, 0.8438, 0.4375, 0.8438, 0.4614, 0.875, 0.4375, 0.875, 0.375, 0.8438, 0.375, 0.8438, 0.4375, 0.8125, 0.125, 0.8438, 0.125, 0.8438, 0.0625, 0.8125, 0.0625, 0.8281, 0.0, 0.8125, 0.0625, 0.8438, 0.0625, 0.8438, 0.4614, 0.8438, 0.4375, 0.8125, 0.4375, 0.8125, 0.4614, 0.8438, 0.4375, 0.8438, 0.375, 0.8125, 0.375, 0.8125, 0.4375, 0.8438, 0.375, 0.8438, 0.3125, 0.8125, 0.3125, 0.8125, 0.375, 0.8438, 0.3125, 0.8438, 0.25, 0.8125, 0.25, 0.8125, 0.3125, 0.8438, 0.25, 0.8438, 0.1875, 0.8125, 0.1875, 0.8125, 0.25, 0.8438, 0.1875, 0.8438, 0.125, 0.8125, 0.125, 0.8125, 0.1875, 0.8125, 0.375, 0.8125, 0.3125, 0.7812, 0.3125, 0.7812, 0.375, 0.8125, 0.3125, 0.8125, 0.25, 0.7812, 0.25, 0.7812, 0.3125, 0.8125, 0.25, 0.8125, 0.1875, 0.7812, 0.1875, 0.7812, 0.25, 0.8125, 0.1875, 0.8125, 0.125, 0.7812, 0.125, 0.7812, 0.1875, 0.8125, 0.125, 0.8125, 0.0625, 0.7812, 0.0625, 0.7812, 0.125, 0.7969, 0.0, 0.7812, 0.0625, 0.8125, 0.0625, 0.8125, 0.4614, 0.8125, 0.4375, 0.7812, 0.4375, 0.7812, 0.4614, 0.8125, 0.4375, 0.8125, 0.375, 0.7812, 0.375, 0.7812, 0.4375, 0.7812, 0.0625, 0.75, 0.0625, 0.75, 0.125, 0.7812, 0.125, 0.7656, 0.0, 0.75, 0.0625, 0.7812, 0.0625, 0.7812, 0.4614, 0.7812, 0.4375, 0.75, 0.4375, 0.75, 0.4614, 0.7812, 0.375, 0.75, 0.375, 0.75, 0.4375, 0.7812, 0.4375, 0.7812, 0.3125, 0.75, 0.3125, 0.75, 0.375, 0.7812, 0.375, 0.7812, 0.25, 0.75, 0.25, 0.75, 0.3125, 0.7812, 0.3125, 0.7812, 0.1875, 0.75, 0.1875, 0.75, 0.25, 0.7812, 0.25, 0.7812, 0.125, 0.75, 0.125, 0.75, 0.1875, 0.7812, 0.1875, 0.75, 0.5625, 0.7812, 0.5625, 0.7812, 0.5735, 0.75, 0.5735, 0.7812, 0.5625, 0.8125, 0.5625, 0.8125, 0.5735, 0.7812, 0.5735, 0.8125, 0.5625, 0.8438, 0.5625, 0.8438, 0.5735, 0.8125, 0.5735, 0.8438, 0.5625, 0.875, 0.5625, 0.875, 0.5735, 0.8438, 0.5735, 0.875, 0.5625, 0.9062, 0.5625, 0.9062, 0.5735, 0.875, 0.5735, 0.9062, 0.5625, 0.9375, 0.5625, 0.9375, 0.5735, 0.9062, 0.5735, 0.9375, 0.5625, 0.9688, 0.5625, 0.9688, 0.5735, 0.9375, 0.5735, 0.9688, 0.5625, 1.0, 0.5625, 1.0, 0.5735, 0.9688, 0.5735, 0.0, 0.5625, 0.03125, 0.5625, 0.03125, 0.5735, 0.0, 0.5735, 0.03125, 0.5625, 0.0625, 0.5625, 0.0625, 0.5735, 0.03125, 0.5735, 0.0625, 0.5625, 0.09375, 0.5625, 0.09375, 0.5735, 0.0625, 0.5735, 0.09375, 0.5625, 0.125, 0.5625, 0.125, 0.5735, 0.09375, 0.5735, 0.125, 0.5844, 0.125, 0.5735, 0.1562, 0.5735, 0.1562, 0.5844, 0.1562, 0.5844, 0.1562, 0.5735, 0.1875, 0.5735, 0.1875, 0.5844, 0.1875, 0.5844, 0.1875, 0.5735, 0.2188, 0.5735, 0.2188, 0.5844, 0.2188, 0.5844, 0.2188, 0.5735, 0.25, 0.5735, 0.25, 0.5844, 0.25, 0.5844, 0.25, 0.5735, 0.2812, 0.5735, 0.2812, 0.5844, 0.2812, 0.5844, 0.2812, 0.5735, 0.3125, 0.5735, 0.3125, 0.5844, 0.3125, 0.5844, 0.3125, 0.5735, 0.3438, 0.5735, 0.3438, 0.5844, 0.3438, 0.5844, 0.3438, 0.5735, 0.375, 0.5735, 0.375, 0.5844, 0.375, 0.5844, 0.375, 0.5735, 0.4062, 0.5735, 0.4062, 0.5844, 0.4062, 0.5844, 0.4062, 0.5735, 0.4375, 0.5735, 0.4375, 0.5844, 0.4375, 0.5844, 0.4375, 0.5735, 0.4688, 0.5735, 0.4688, 0.5844, 0.4688, 0.5844, 0.4688, 0.5735, 0.5, 0.5735, 0.5, 0.5844, 0.5, 0.5844, 0.5, 0.5735, 0.5312, 0.5735, 0.5312, 0.5844, 0.5312, 0.5844, 0.5312, 0.5735, 0.5625, 0.5735, 0.5625, 0.5844, 0.5625, 0.5844, 0.5625, 0.5735, 0.5938, 0.5735, 0.5938, 0.5844, 0.5938, 0.5844, 0.5938, 0.5735, 0.625, 0.5735, 0.625, 0.5844, 0.625, 0.5625, 0.6562, 0.5625, 0.6562, 0.5735, 0.625, 0.5735, 0.6562, 0.5625, 0.6875, 0.5625, 0.6875, 0.5735, 0.6562, 0.5735, 0.6875, 0.5625, 0.7188, 0.5625, 0.7188, 0.5735, 0.6875, 0.5735, 0.7188, 0.5625, 0.75, 0.5625, 0.75, 0.5735, 0.7188, 0.5735])
me_sphere.materials.append(None)
me_sphere.update()

# ---- objects
ob_sphere = bpy.data.objects.new('Sphere', me_sphere)

# ---- transforms, parenting, visibility, modifiers, constraints
ob_sphere.location = (0.0, 0.0, 0.0)
ob_sphere.scale = (1.329, 1.329, 1.0)

# ---- collection membership
col_collection.objects.link(ob_sphere)

# ---- scene / render settings (as saved in the file)
scene.frame_start = 1; scene.frame_end = 250; scene.frame_set(1)
scene.render.engine = 'BLENDER_EEVEE_NEXT'
scene.cycles.sampling_pattern = 'TABULATED_SOBOL'
scene.cycles.use_light_tree = False
scene.view_settings.view_transform = 'Filmic'
bpy.context.view_layer.update()

# ---- added for rendering (the .blend has no active camera and no usable light): camera, sun
cam_auto = bpy.data.cameras.new('AutoCamera')
cam_auto.lens = 50.0
cam_auto.sensor_width = 36.0
cam_auto.clip_end = 1000.0
ob_auto_camera = bpy.data.objects.new('AutoCamera', cam_auto)
scene.collection.objects.link(ob_auto_camera)
ob_auto_camera.location = (3.61248, -4.33498, 2.5267)
ob_auto_camera.rotation_euler = (1.09748, -7.21219e-08, 0.694738)
scene.camera = ob_auto_camera
light_auto_sun = bpy.data.lights.new('AutoSun', 'SUN')
light_auto_sun.energy = 3.0
light_auto_sun.angle = 0.0523599
ob_auto_sun = bpy.data.objects.new('AutoSun', light_auto_sun)
scene.collection.objects.link(ob_auto_sun)
ob_auto_sun.rotation_euler = (0.872665, 0.174533, 0.523599)
bpy.context.view_layer.update()
